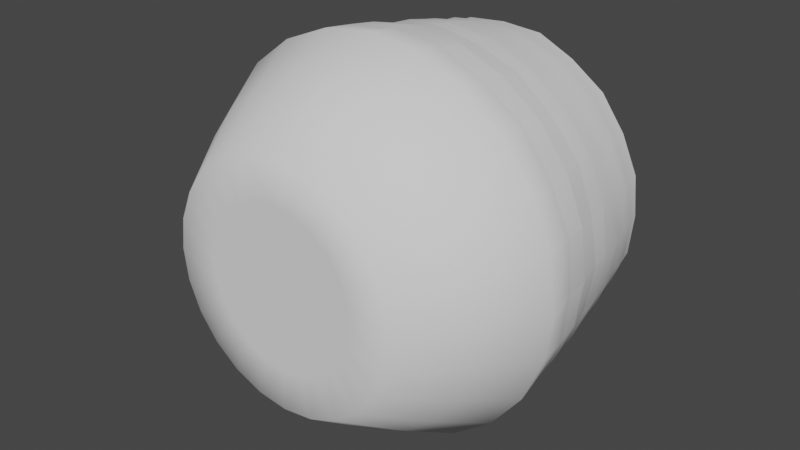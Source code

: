 # Source: bel_J_1.blend  (saved by Blender 3.6.13; exported with 4.5.12 LTS)
import bpy
from mathutils import Matrix  # noqa: F401  (used for matrix-valued properties, if any)

bpy.ops.wm.read_factory_settings(use_empty=True)
scene = bpy.context.scene
scene.name = 'Scene'

# ---- collections
col_collection = bpy.data.collections.new('Collection'); scene.collection.children.link(col_collection)

# ---- world
world_world = bpy.data.worlds.new('World'); scene.world = world_world
world_world.use_nodes = True; world_world.node_tree.nodes.clear()
_N = world_world.node_tree.nodes; _L = world_world.node_tree.links
n0 = _N.new('ShaderNodeOutputWorld'); n0.name = 'World Output'; n0.location = (300, 300)
n1 = _N.new('ShaderNodeBackground'); n1.name = 'Background'; n1.location = (10, 300)
n1.inputs[0].default_value = (0.05088, 0.05088, 0.05088, 1.0)
_L.new(n1.outputs[0], n0.inputs[0])
n0.is_active_output = True
world_world.color = (0.05088, 0.05088, 0.05088)
world_world.use_sun_shadow = False
world_world.sun_shadow_jitter_overblur = 0.0

# ---- meshes
me_bell_j_01 = bpy.data.meshes.new('bell_j_01')
me_bell_j_01.from_pydata([(0.0, 39.22, -2.961e-06), (-8.993, 39.23, 33.56), (5.662e-06, 39.23, 34.75), (-16.07, 39.23, 59.99), (-1.583e-06, 39.23, 62.11), (-24.37, 39.24, 90.95), (-1.815e-05, 39.24, 94.16), (-33.24, 90.16, 124.1), (-1.251e-05, 90.16, 128.4), (-1.649e-05, 132.8, 153.1), (-39.63, 132.8, 147.9), (-64.22, 90.16, 111.2), (-76.57, 132.8, 132.6), (-47.08, 39.24, 81.54), (-90.81, 90.16, 90.81), (-108.3, 132.8, 108.3), (-31.05, 39.23, 53.79), (-66.58, 39.24, 66.58), (-111.2, 90.16, 64.22), (-132.6, 132.8, 76.57), (-17.37, 39.23, 30.09), (0.0, 39.22, -2.961e-06), (-43.92, 39.23, 43.92), (-81.55, 39.24, 47.08), (-124.1, 90.16, 33.24), (-147.9, 132.8, 39.63), (-24.57, 39.23, 24.57), (0.0, 39.22, -2.961e-06), (-53.79, 39.23, 31.05), (-90.95, 39.24, 24.37), (-128.4, 90.16, -2.852e-05), (-153.1, 132.8, -2.406e-05), (-30.09, 39.23, 17.37), (0.0, 39.22, -2.961e-06), (-59.99, 39.23, 16.07), (-94.16, 39.24, -2.43e-05), (-124.1, 90.16, -33.24), (-147.9, 132.8, -39.63), (-33.56, 39.23, 8.993), (0.0, 39.22, -2.961e-06), (-62.11, 39.23, -2.044e-05), (-90.95, 39.24, -24.37), (-111.2, 90.16, -64.22), (-132.6, 132.8, -76.57), (-34.75, 39.23, -1.2e-05), (0.0, 39.22, -2.961e-06), (-59.99, 39.23, -16.07), (-81.55, 39.24, -47.08), (-90.81, 90.16, -90.81), (-108.3, 132.8, -108.3), (-33.56, 39.23, -8.993), (0.0, 39.22, -2.961e-06), (-53.79, 39.23, -31.05), (-66.58, 39.24, -66.58), (-64.22, 90.16, -111.2), (-76.57, 132.8, -132.6), (-30.09, 39.23, -17.37), (0.0, 39.22, -2.961e-06), (-43.92, 39.23, -43.92), (-47.08, 39.24, -81.55), (-33.24, 90.16, -124.1), (-39.63, 132.8, -147.9), (-24.57, 39.23, -24.57), (0.0, 39.22, -2.961e-06), (-31.05, 39.23, -53.79), (-24.37, 39.24, -90.95), (-6.661e-05, 90.16, -128.4), (-8.098e-05, 132.8, -153.1), (-17.37, 39.23, -30.09), (0.0, 39.22, -2.961e-06), (-16.07, 39.23, -59.99), (-5.781e-05, 39.24, -94.16), (33.24, 90.16, -124.1), (39.63, 132.8, -147.9), (-8.993, 39.23, -33.56), (0.0, 39.22, -2.961e-06), (-2.774e-05, 39.23, -62.11), (24.37, 39.24, -90.95), (64.22, 90.16, -111.2), (76.57, 132.8, -132.6), (-8.973e-06, 39.23, -34.75), (0.0, 39.22, -2.961e-06), (16.07, 39.23, -59.99), (47.08, 39.24, -81.55), (90.81, 90.16, -90.81), (108.3, 132.8, -108.3), (8.993, 39.23, -33.56), (0.0, 39.22, -2.961e-06), (31.05, 39.23, -53.79), (66.58, 39.24, -66.58), (111.2, 90.16, -64.22), (132.6, 132.8, -76.57), (17.37, 39.23, -30.09), (0.0, 39.22, -2.961e-06), (43.92, 39.23, -43.92), (81.54, 39.24, -47.08), (124.1, 90.16, -33.24), (147.9, 132.8, -39.63), (24.57, 39.23, -24.57), (0.0, 39.22, -2.961e-06), (53.79, 39.23, -31.05), (90.95, 39.24, -24.37), (128.4, 90.16, -0.0001479), (153.1, 132.8, -0.0001665), (30.09, 39.23, -17.37), (0.0, 39.22, -2.961e-06), (59.99, 39.23, -16.07), (94.16, 39.24, -0.0001118), (124.1, 90.16, 33.24), (147.9, 132.8, 39.63), (33.56, 39.23, -8.993), (0.0, 39.22, -2.961e-06), (62.11, 39.23, -7.819e-05), (90.95, 39.24, 24.37), (111.2, 90.16, 64.22), (132.6, 132.8, 76.57), (34.75, 39.23, -4.431e-05), (0.0, 39.22, -2.961e-06), (59.99, 39.23, 16.07), (81.55, 39.24, 47.08), (90.81, 90.16, 90.81), (108.3, 132.8, 108.3), (33.56, 39.23, 8.993), (0.0, 39.22, -2.961e-06), (53.79, 39.23, 31.05), (66.58, 39.24, 66.58), (64.22, 90.16, 111.2), (76.57, 132.8, 132.6), (30.09, 39.23, 17.37), (0.0, 39.22, -2.961e-06), (43.92, 39.23, 43.92), (47.08, 39.24, 81.54), (33.24, 90.16, 124.1), (39.63, 132.8, 147.9), (24.57, 39.23, 24.57), (0.0, 39.22, -2.961e-06), (31.05, 39.23, 53.79), (24.37, 39.24, 90.95), (-1.251e-05, 90.16, 128.4), (-1.649e-05, 132.8, 153.1), (-1.815e-05, 39.24, 94.16), (16.07, 39.23, 59.99), (-1.583e-06, 39.23, 62.11), (17.37, 39.23, 30.09), (0.0, 39.22, -2.961e-06), (8.993, 39.23, 33.56), (0.0, 39.22, -2.961e-06), (5.662e-06, 39.23, 34.75), (0.0, 39.22, -2.961e-06), (-32.74, 288.2, 121.0), (-0.3197, 286.3, 124.3), (1.658, 276.5, 126.2), (-32.16, 278.3, 121.6), (-63.58, 287.0, 107.6), (-34.41, 269.7, 124.8), (-0.7188, 268.2, 129.1), (-62.77, 279.4, 108.7), (-88.54, 286.5, 88.58), (-33.87, 259.8, 125.1), (0.2471, 258.8, 130.2), (-64.56, 269.9, 112.7), (-90.17, 278.4, 89.47), (-108.4, 285.9, 60.49), (-64.48, 259.9, 113.7), (-36.53, 248.4, 128.5), (0.538, 250.5, 132.9), (-0.2571, 233.9, 137.2), (-91.61, 268.2, 90.61), (-110.7, 278.4, 63.58), (-120.0, 286.6, 30.53), (-66.38, 249.3, 116.9), (-34.64, 234.7, 131.5), (-92.97, 259.7, 93.22), (-111.5, 269.0, 64.53), (-122.0, 279.8, 32.48), (-125.8, 285.7, -1.31), (-94.75, 249.5, 94.55), (-114.1, 260.0, 64.49), (-124.2, 269.5, 32.95), (-127.2, 278.0, -0.9703), (-120.6, 286.1, -34.19), (-68.91, 234.6, 117.7), (-115.1, 248.8, 67.76), (-125.7, 259.2, 32.91), (-128.7, 269.3, 1.953), (-123.1, 277.3, -33.09), (-108.9, 286.1, -64.54), (-97.31, 235.3, 97.93), (-128.8, 248.6, 33.71), (-131.5, 261.1, 0.1856), (-124.2, 269.8, -33.77), (-110.7, 278.0, -63.09), (-88.24, 286.9, -88.24), (-116.9, 233.7, 66.47), (-133.3, 248.4, -0.8664), (-127.6, 259.9, -34.82), (-110.5, 268.8, -64.37), (-89.69, 277.9, -89.69), (-64.54, 286.3, -108.9), (-132.0, 235.1, 35.33), (-128.6, 248.5, -35.18), (-113.0, 258.9, -66.35), (-91.68, 268.1, -91.68), (-63.1, 278.4, -110.7), (-34.19, 288.0, -120.6), (-134.5, 234.9, 0.19), (-113.6, 247.7, -65.32), (-91.81, 259.8, -91.81), (-64.37, 269.3, -110.5), (-33.09, 276.9, -123.1), (-1.31, 286.0, -125.8), (-130.9, 235.4, -34.97), (-93.65, 248.1, -93.65), (-66.35, 260.2, -113.0), (-33.77, 269.8, -124.2), (-0.9703, 279.1, -127.2), (30.53, 286.4, -120.0), (-117.6, 235.9, -69.36), (-65.32, 248.3, -113.6), (-34.82, 261.4, -127.6), (1.953, 270.3, -128.7), (32.48, 276.8, -122.0), (60.49, 287.4, -108.4), (-94.16, 235.2, -94.16), (-35.18, 248.8, -128.6), (0.1855, 259.2, -131.5), (32.95, 269.8, -124.2), (63.58, 278.8, -110.7), (88.58, 286.5, -88.54), (-69.36, 235.3, -117.6), (-0.8665, 248.1, -133.3), (32.91, 260.1, -125.7), (64.53, 268.8, -111.5), (89.47, 278.0, -90.17), (107.6, 286.4, -63.58), (-34.97, 234.3, -130.9), (33.71, 248.5, -128.8), (64.49, 259.1, -114.1), (90.61, 269.2, -91.61), (108.7, 277.4, -62.77), (121.0, 287.5, -32.74), (0.19, 234.3, -134.5), (67.76, 248.8, -115.1), (93.22, 259.8, -92.97), (112.7, 270.1, -64.56), (121.6, 279.1, -32.16), (124.3, 287.3, -0.3196), (35.33, 233.9, -132.0), (94.55, 248.7, -94.75), (113.7, 260.0, -64.48), (124.8, 269.9, -34.41), (126.2, 277.5, 1.658), (121.6, 286.5, 31.98), (66.47, 235.0, -116.9), (116.9, 249.2, -66.38), (125.1, 260.3, -33.87), (129.1, 268.5, -0.719), (122.8, 277.3, 33.42), (108.2, 286.7, 61.45), (97.93, 234.1, -97.31), (128.5, 248.5, -36.53), (130.2, 258.2, 0.2467), (124.9, 269.5, 32.32), (108.7, 277.3, 63.91), (88.27, 287.3, 88.27), (117.7, 234.9, -68.91), (132.9, 249.8, 0.5378), (127.1, 259.3, 33.85), (111.8, 268.9, 64.34), (88.98, 278.4, 88.98), (61.45, 286.2, 108.2), (131.5, 234.9, -34.64), (128.3, 248.5, 32.35), (112.6, 260.1, 66.36), (90.69, 270.1, 90.69), (63.9, 278.5, 108.7), (31.98, 287.2, 121.6), (137.2, 235.2, -0.2573), (115.4, 248.3, 66.7), (92.07, 259.7, 92.07), (64.34, 269.9, 111.8), (33.42, 278.5, 122.8), (-0.3197, 286.3, 124.3), (1.658, 276.5, 126.2), (-0.7188, 268.2, 129.1), (32.32, 268.9, 124.9), (0.2471, 258.8, 130.2), (33.85, 259.2, 127.1), (0.538, 250.5, 132.9), (66.36, 260.0, 112.6), (32.35, 248.9, 128.3), (66.7, 249.1, 115.4), (35.67, 235.4, 130.3), (-0.2571, 233.9, 137.2), (-9.582e-06, 218.1, 139.5), (66.92, 233.6, 118.4), (93.45, 250.5, 93.45), (36.11, 218.1, 134.8), (94.77, 235.8, 94.77), (118.4, 235.2, 66.92), (69.76, 218.1, 120.8), (36.54, 200.1, 136.4), (-1.187e-05, 200.1, 142.6), (-1.447e-05, 179.8, 146.5), (71.31, 200.1, 123.5), (98.65, 218.1, 98.65), (130.3, 233.9, 35.67), (37.92, 179.8, 141.5), (99.84, 200.1, 99.84), (120.8, 218.1, 69.75), (134.8, 218.1, 36.11), (123.5, 200.1, 71.31), (73.26, 179.8, 126.9), (38.75, 158.9, 144.6), (-1.545e-05, 158.9, 149.7), (-1.649e-05, 132.8, 153.1), (39.63, 132.8, 147.9), (74.11, 158.9, 128.4), (76.57, 132.8, 132.6), (105.9, 158.9, 105.9), (108.3, 132.8, 108.3), (103.6, 179.8, 103.6), (128.4, 158.9, 74.11), (132.6, 132.8, 76.57), (126.9, 179.8, 73.26), (144.6, 158.9, 38.75), (147.9, 132.8, 39.63), (136.4, 200.1, 36.54), (141.5, 179.8, 37.92), (148.2, 158.9, -0.0001678), (153.1, 132.8, -0.0001665), (142.6, 200.1, -0.0001695), (146.5, 179.8, -0.0001705), (144.6, 158.9, -38.75), (147.9, 132.8, -39.63), (139.5, 218.1, -0.0001688), (136.4, 200.1, -36.54), (134.8, 218.1, -36.11), (141.5, 179.8, -37.92), (128.4, 158.9, -74.11), (132.6, 132.8, -76.57), (123.5, 200.1, -71.31), (120.8, 218.1, -69.76), (126.9, 179.8, -73.26), (105.9, 158.9, -105.9), (108.3, 132.8, -108.3), (99.84, 200.1, -99.84), (98.65, 218.1, -98.65), (103.6, 179.8, -103.6), (74.11, 158.9, -128.4), (76.57, 132.8, -132.6), (71.31, 200.1, -123.5), (69.75, 218.1, -120.8), (73.26, 179.8, -126.9), (38.75, 158.9, -144.6), (39.63, 132.8, -147.9), (36.54, 200.1, -136.4), (36.11, 218.1, -134.8), (37.92, 179.8, -141.5), (-7.796e-05, 158.9, -148.2), (-8.098e-05, 132.8, -153.1), (-7.194e-05, 200.1, -142.6), (-6.834e-05, 218.1, -139.5), (-7.619e-05, 179.8, -146.5), (-38.75, 158.9, -144.6), (-39.63, 132.8, -147.9), (-36.54, 200.1, -136.4), (-36.11, 218.1, -134.8), (-37.92, 179.8, -141.5), (-74.11, 158.9, -128.4), (-76.57, 132.8, -132.6), (-71.31, 200.1, -123.5), (-69.76, 218.1, -120.8), (-73.26, 179.8, -126.9), (-105.9, 158.9, -105.9), (-108.3, 132.8, -108.3), (-99.84, 200.1, -99.84), (-98.65, 218.1, -98.65), (-103.6, 179.8, -103.6), (-128.4, 158.9, -74.11), (-132.6, 132.8, -76.57), (-123.5, 200.1, -71.31), (-120.8, 218.1, -69.76), (-126.9, 179.8, -73.26), (-144.6, 158.9, -38.75), (-147.9, 132.8, -39.63), (-136.4, 200.1, -36.54), (-134.8, 218.1, -36.11), (-141.5, 179.8, -37.92), (-148.2, 158.9, -3.001e-05), (-153.1, 132.8, -2.406e-05), (-142.6, 200.1, -3.693e-05), (-139.5, 218.1, -3.911e-05), (-146.5, 179.8, -3.425e-05), (-144.6, 158.9, 38.75), (-147.9, 132.8, 39.63), (-136.4, 200.1, 36.54), (-134.8, 218.1, 36.11), (-141.5, 179.8, 37.92), (-128.4, 158.9, 74.11), (-132.6, 132.8, 76.57), (-123.5, 200.1, 71.31), (-120.8, 218.1, 69.75), (-126.9, 179.8, 73.26), (-105.9, 158.9, 105.9), (-108.3, 132.8, 108.3), (-99.84, 200.1, 99.84), (-98.65, 218.1, 98.65), (-103.6, 179.8, 103.6), (-74.11, 158.9, 128.4), (-76.57, 132.8, 132.6), (-71.31, 200.1, 123.5), (-69.75, 218.1, 120.8), (-73.26, 179.8, 126.9), (-38.75, 158.9, 144.6), (-39.63, 132.8, 147.9), (-36.54, 200.1, 136.4), (-36.11, 218.1, 134.8), (-9.582e-06, 218.1, 139.5), (-1.187e-05, 200.1, 142.6), (-37.92, 179.8, 141.5), (-1.447e-05, 179.8, 146.5), (-1.552e-05, 158.9, 148.2), (-1.649e-05, 132.8, 153.1)], [], [(2, 1, 0), (16, 3, 5, 13), (62, 56, 52, 58), (59, 53, 48, 54), (139, 138, 132, 133), (67, 66, 60, 61), (17, 13, 11, 14), (50, 44, 40, 46), (115, 114, 108, 109), (77, 71, 66, 72), (82, 76, 71, 77), (32, 26, 22, 28), (10, 7, 8, 9), (113, 107, 102, 108), (1, 20, 21), (52, 46, 41, 47), (4, 6, 5, 3), (49, 48, 42, 43), (140, 137, 132, 138), (20, 26, 27), (64, 58, 53, 59), (76, 70, 65, 71), (73, 72, 66, 67), (89, 83, 78, 84), (26, 32, 33), (118, 112, 107, 113), (58, 52, 47, 53), (25, 24, 18, 19), (6, 8, 7, 5), (32, 38, 39), (86, 80, 76, 82), (38, 32, 28, 34), (97, 96, 90, 91), (65, 59, 54, 60), (38, 44, 45), (46, 40, 35, 41), (28, 22, 17, 23), (133, 132, 126, 127), (71, 65, 60, 66), (44, 50, 51), (98, 92, 88, 94), (44, 38, 34, 40), (91, 90, 84, 85), (107, 101, 96, 102), (50, 56, 57), (92, 86, 82, 88), (122, 116, 112, 118), (85, 84, 78, 79), (101, 95, 90, 96), (56, 62, 63), (141, 136, 131, 137), (80, 74, 70, 76), (121, 120, 114, 115), (83, 77, 72, 78), (62, 68, 69), (20, 1, 3, 16), (136, 130, 125, 131), (79, 78, 72, 73), (35, 29, 24, 30), (68, 74, 75), (106, 100, 95, 101), (88, 82, 77, 83), (109, 108, 102, 103), (47, 41, 36, 42), (74, 80, 81), (110, 104, 100, 106), (40, 34, 29, 35), (19, 18, 14, 15), (53, 47, 42, 48), (80, 86, 87), (116, 110, 106, 112), (128, 122, 118, 124), (43, 42, 36, 37), (125, 119, 114, 120), (86, 92, 93), (145, 143, 136, 141), (134, 128, 124, 130), (392, 205, 211, 387), (29, 23, 18, 24), (92, 98, 99), (2, 4, 3, 1), (26, 20, 16, 22), (12, 11, 7, 10), (137, 131, 126, 132), (98, 104, 105), (112, 106, 101, 107), (70, 64, 59, 65), (127, 126, 120, 121), (131, 125, 120, 126), (104, 110, 111), (104, 98, 94, 100), (143, 134, 130, 136), (31, 30, 24, 25), (249, 255, 260, 254), (110, 116, 117), (74, 68, 64, 70), (56, 50, 46, 52), (37, 36, 30, 31), (41, 35, 30, 36), (116, 122, 123), (68, 62, 58, 64), (142, 141, 137, 140), (103, 102, 96, 97), (95, 89, 84, 90), (122, 128, 129), (22, 16, 13, 17), (100, 94, 89, 95), (61, 60, 54, 55), (13, 5, 7, 11), (128, 134, 135), (94, 88, 83, 89), (147, 145, 141, 142), (55, 54, 48, 49), (119, 113, 108, 114), (165, 159, 158, 164), (34, 28, 23, 29), (134, 143, 144), (130, 124, 119, 125), (143, 145, 146), (145, 147, 148), (251, 257, 262, 256), (402, 193, 199, 397), (199, 193, 182, 188), (197, 203, 208, 202), (160, 167, 172, 163), (367, 235, 241, 362), (178, 184, 189, 183), (296, 279, 289, 291), (289, 280, 285, 287), (298, 299, 278, 296), (168, 161, 157, 162), (233, 239, 244, 238), (23, 17, 14, 18), (239, 233, 228, 234), (155, 151, 152, 154), (152, 156, 160, 154), (253, 247, 236, 242), (211, 205, 194, 200), (306, 277, 266, 272), (300, 295, 292, 297), (262, 268, 273, 267), (124, 118, 113, 119), (208, 214, 219, 213), (283, 281, 276, 282), (265, 259, 248, 254), (285, 281, 283, 284), (203, 197, 192, 198), (202, 208, 213, 207), (191, 197, 202, 196), (229, 223, 212, 218), (215, 221, 226, 220), (275, 269, 264, 270), (263, 257, 252, 258), (269, 263, 258, 264), (247, 241, 230, 236), (197, 191, 186, 192), (238, 244, 249, 243), (195, 201, 206, 200), (335, 277, 306, 310), (257, 251, 246, 252), (257, 263, 268, 262), (263, 269, 274, 268), (154, 160, 163, 158), (382, 217, 223, 377), (179, 185, 190, 184), (347, 259, 265, 342), (191, 185, 180, 186), (177, 183, 188, 182), (290, 287, 286, 288), (173, 178, 183, 177), (256, 262, 267, 261), (291, 289, 287, 290), (281, 275, 270, 276), (241, 235, 224, 230), (209, 203, 198, 204), (179, 174, 169, 175), (251, 245, 240, 246), (190, 196, 201, 195), (407, 187, 193, 402), (223, 217, 206, 212), (227, 221, 216, 222), (152, 151, 150, 149), (309, 299, 298, 305), (239, 245, 250, 244), (183, 189, 194, 188), (271, 265, 254, 260), (306, 272, 278, 299), (174, 179, 184, 178), (168, 174, 178, 173), (279, 274, 280, 289), (213, 219, 224, 218), (185, 179, 175, 180), (232, 238, 243, 237), (207, 213, 218, 212), (217, 211, 200, 206), (267, 273, 278, 272), (293, 292, 290, 288), (310, 306, 299, 309), (245, 251, 256, 250), (287, 285, 284, 286), (161, 156, 153, 157), (193, 187, 176, 182), (184, 190, 195, 189), (189, 195, 200, 194), (159, 155, 154, 158), (205, 199, 188, 194), (214, 220, 225, 219), (219, 225, 230, 224), (233, 227, 222, 228), (174, 168, 162, 169), (255, 261, 266, 260), (167, 173, 177, 172), (237, 243, 248, 242), (187, 181, 170, 176), (259, 253, 242, 248), (250, 256, 261, 255), (352, 253, 259, 347), (156, 161, 167, 160), (221, 227, 232, 226), (243, 249, 254, 248), (201, 207, 212, 206), (261, 267, 272, 266), (209, 215, 220, 214), (337, 271, 277, 335), (357, 247, 253, 352), (220, 226, 231, 225), (235, 229, 218, 224), (185, 191, 196, 190), (277, 271, 260, 266), (181, 171, 164, 170), (387, 211, 217, 382), (280, 275, 281, 285), (278, 273, 279, 296), (377, 223, 229, 372), (244, 250, 255, 249), (156, 152, 149, 153), (226, 232, 237, 231), (362, 241, 247, 357), (163, 172, 176, 170), (221, 215, 210, 216), (158, 163, 170, 164), (401, 402, 397, 396), (338, 336, 331, 332), (327, 310, 309, 311), (418, 166, 171, 417), (412, 181, 187, 407), (368, 366, 361, 363), (304, 300, 297, 301), (171, 166, 165, 164), (297, 292, 293, 294), (416, 417, 412, 411), (363, 361, 356, 358), (371, 372, 367, 366), (395, 394, 389, 390), (354, 358, 353, 349), (345, 344, 339, 340), (410, 409, 404, 405), (329, 332, 328, 325), (358, 356, 351, 353), (318, 317, 313, 316), (339, 343, 338, 333), (316, 313, 314, 315), (322, 324, 321, 319), (373, 371, 366, 368), (361, 362, 357, 356), (385, 384, 379, 380), (394, 398, 393, 389), (346, 347, 342, 341), (420, 416, 411, 413), (375, 374, 369, 370), (389, 393, 388, 384), (372, 229, 235, 367), (421, 419, 416, 420), (356, 357, 352, 351), (161, 168, 173, 167), (350, 349, 344, 345), (314, 313, 307, 303), (331, 335, 310, 327), (398, 396, 391, 393), (172, 177, 182, 176), (405, 404, 399, 400), (333, 338, 332, 329), (308, 305, 300, 304), (403, 401, 396, 398), (295, 291, 290, 292), (409, 413, 408, 404), (374, 378, 373, 369), (416, 419, 418, 417), (383, 381, 376, 378), (295, 298, 296, 291), (400, 399, 394, 395), (319, 321, 312, 317), (391, 392, 387, 386), (321, 308, 304, 312), (397, 199, 205, 392), (423, 422, 414, 415), (369, 373, 368, 364), (411, 412, 407, 406), (332, 331, 327, 328), (15, 14, 11, 12), (326, 325, 322, 323), (399, 403, 398, 394), (351, 352, 347, 346), (378, 376, 371, 373), (245, 239, 234, 240), (340, 339, 333, 334), (325, 328, 324, 322), (381, 382, 377, 376), (353, 351, 346, 348), (196, 202, 207, 201), (320, 319, 317, 318), (384, 388, 383, 379), (336, 337, 335, 331), (417, 171, 181, 412), (231, 237, 242, 236), (334, 333, 329, 330), (364, 368, 363, 359), (386, 387, 382, 381), (348, 346, 341, 343), (305, 298, 295, 300), (370, 369, 364, 365), (344, 348, 343, 339), (302, 301, 297, 294), (324, 311, 308, 321), (227, 233, 238, 232), (360, 359, 354, 355), (414, 420, 413, 409), (396, 397, 392, 391), (388, 386, 381, 383), (215, 209, 204, 210), (330, 329, 325, 326), (404, 408, 403, 399), (366, 367, 362, 361), (393, 391, 386, 388), (225, 231, 236, 230), (380, 379, 374, 375), (414, 422, 421, 420), (341, 342, 337, 336), (343, 341, 336, 338), (203, 209, 214, 208), (415, 414, 409, 410), (349, 353, 348, 344), (308, 311, 309, 305), (307, 301, 302, 303), (269, 275, 280, 274), (323, 322, 319, 320), (379, 383, 378, 374), (376, 377, 372, 371), (312, 304, 301, 307), (342, 265, 271, 337), (390, 389, 384, 385), (359, 363, 358, 354), (328, 327, 311, 324), (408, 406, 401, 403), (268, 274, 279, 273), (406, 407, 402, 401), (413, 411, 406, 408), (317, 312, 307, 313), (365, 364, 359, 360), (355, 354, 349, 350)])
_uv = me_bell_j_01.uv_layers.new(name='UVMap')
_uv.uv.foreach_set('vector', [0.0004555, 0.922, 0.04211, 0.922, 0.0004555, 1.0, 0.08376, 0.8485, 0.04211, 0.8485, 0.04211, 0.7663, 0.08376, 0.7663, 0.3753, 0.922, 0.3337, 0.922, 0.3337, 0.8485, 0.3753, 0.8485, 0.417, 0.7663, 0.3753, 0.7663, 0.3753, 0.6645, 0.417, 0.6645, 1.0, 0.5552, 1.0, 0.6645, 0.9585, 0.6645, 0.9585, 0.5552, 0.5003, 0.5552, 0.5003, 0.6645, 0.4586, 0.6645, 0.4586, 0.5552, 0.1254, 0.7663, 0.08376, 0.7663, 0.08376, 0.6645, 0.1254, 0.6645, 0.292, 0.922, 0.2504, 0.922, 0.2504, 0.8485, 0.292, 0.8485, 0.8335, 0.5552, 0.8335, 0.6645, 0.7918, 0.6645, 0.7918, 0.5552, 0.5419, 0.7663, 0.5003, 0.7663, 0.5003, 0.6645, 0.5419, 0.6645, 0.5419, 0.8485, 0.5003, 0.8485, 0.5003, 0.7663, 0.5419, 0.7663, 0.1671, 0.922, 0.1254, 0.922, 0.1254, 0.8485, 0.1671, 0.8485, 0.04211, 0.5552, 0.04211, 0.6645, 0.0004555, 0.6645, 0.0004555, 0.5552, 0.7918, 0.7663, 0.7502, 0.7663, 0.7502, 0.6645, 0.7918, 0.6645, 0.04211, 0.922, 0.08376, 0.922, 0.04211, 1.0, 0.3337, 0.8485, 0.292, 0.8485, 0.292, 0.7663, 0.3337, 0.7663, 0.0004555, 0.8485, 0.0004555, 0.7663, 0.04211, 0.7663, 0.04211, 0.8485, 0.3753, 0.5552, 0.3753, 0.6645, 0.3337, 0.6645, 0.3337, 0.5552, 1.0, 0.7663, 0.9585, 0.7663, 0.9585, 0.6645, 1.0, 0.6645, 0.08376, 0.922, 0.1254, 0.922, 0.08376, 1.0, 0.417, 0.8485, 0.3753, 0.8485, 0.3753, 0.7663, 0.417, 0.7663, 0.5003, 0.8485, 0.4586, 0.8485, 0.4586, 0.7663, 0.5003, 0.7663, 0.5419, 0.5552, 0.5419, 0.6645, 0.5003, 0.6645, 0.5003, 0.5552, 0.6252, 0.7663, 0.5836, 0.7663, 0.5836, 0.6645, 0.6252, 0.6645, 0.1254, 0.922, 0.1671, 0.922, 0.1254, 1.0, 0.7918, 0.8485, 0.7502, 0.8485, 0.7502, 0.7663, 0.7918, 0.7663, 0.3753, 0.8485, 0.3337, 0.8485, 0.3337, 0.7663, 0.3753, 0.7663, 0.2087, 0.5552, 0.2087, 0.6645, 0.1671, 0.6645, 0.1671, 0.5552, 0.0004555, 0.7663, 0.0004555, 0.6645, 0.04211, 0.6645, 0.04211, 0.7663, 0.1671, 0.922, 0.2087, 0.922, 0.1671, 1.0, 0.5419, 0.922, 0.5003, 0.922, 0.5003, 0.8485, 0.5419, 0.8485, 0.2087, 0.922, 0.1671, 0.922, 0.1671, 0.8485, 0.2087, 0.8485, 0.7085, 0.5552, 0.7085, 0.6645, 0.6669, 0.6645, 0.6669, 0.5552, 0.4586, 0.7663, 0.417, 0.7663, 0.417, 0.6645, 0.4586, 0.6645, 0.2087, 0.922, 0.2504, 0.922, 0.2087, 1.0, 0.292, 0.8485, 0.2504, 0.8485, 0.2504, 0.7663, 0.292, 0.7663, 0.1671, 0.8485, 0.1254, 0.8485, 0.1254, 0.7663, 0.1671, 0.7663, 0.9585, 0.5552, 0.9585, 0.6645, 0.9168, 0.6645, 0.9168, 0.5552, 0.5003, 0.7663, 0.4586, 0.7663, 0.4586, 0.6645, 0.5003, 0.6645, 0.2504, 0.922, 0.292, 0.922, 0.2504, 1.0, 0.6252, 0.922, 0.5836, 0.922, 0.5836, 0.8485, 0.6252, 0.8485, 0.2504, 0.922, 0.2087, 0.922, 0.2087, 0.8485, 0.2504, 0.8485, 0.6669, 0.5552, 0.6669, 0.6645, 0.6252, 0.6645, 0.6252, 0.5552, 0.7502, 0.7663, 0.7085, 0.7663, 0.7085, 0.6645, 0.7502, 0.6645, 0.292, 0.922, 0.3337, 0.922, 0.292, 1.0, 0.5836, 0.922, 0.5419, 0.922, 0.5419, 0.8485, 0.5836, 0.8485, 0.7918, 0.922, 0.7502, 0.922, 0.7502, 0.8485, 0.7918, 0.8485, 0.6252, 0.5552, 0.6252, 0.6645, 0.5836, 0.6645, 0.5836, 0.5552, 0.7085, 0.7663, 0.6669, 0.7663, 0.6669, 0.6645, 0.7085, 0.6645, 0.3337, 0.922, 0.3753, 0.922, 0.3337, 1.0, 0.9585, 0.8485, 0.9168, 0.8485, 0.9168, 0.7663, 0.9585, 0.7663, 0.5003, 0.922, 0.4586, 0.922, 0.4586, 0.8485, 0.5003, 0.8485, 0.8752, 0.5552, 0.8752, 0.6645, 0.8335, 0.6645, 0.8335, 0.5552, 0.5836, 0.7663, 0.5419, 0.7663, 0.5419, 0.6645, 0.5836, 0.6645, 0.3753, 0.922, 0.417, 0.922, 0.3753, 1.0, 0.08376, 0.922, 0.04211, 0.922, 0.04211, 0.8485, 0.08376, 0.8485, 0.9168, 0.8485, 0.8752, 0.8485, 0.8752, 0.7663, 0.9168, 0.7663, 0.5836, 0.5552, 0.5836, 0.6645, 0.5419, 0.6645, 0.5419, 0.5552, 0.2504, 0.7663, 0.2087, 0.7663, 0.2087, 0.6645, 0.2504, 0.6645, 0.417, 0.922, 0.4586, 0.922, 0.417, 1.0, 0.7085, 0.8485, 0.6669, 0.8485, 0.6669, 0.7663, 0.7085, 0.7663, 0.5836, 0.8485, 0.5419, 0.8485, 0.5419, 0.7663, 0.5836, 0.7663, 0.7918, 0.5552, 0.7918, 0.6645, 0.7502, 0.6645, 0.7502, 0.5552, 0.3337, 0.7663, 0.292, 0.7663, 0.292, 0.6645, 0.3337, 0.6645, 0.4586, 0.922, 0.5003, 0.922, 0.4586, 1.0, 0.7085, 0.922, 0.6669, 0.922, 0.6669, 0.8485, 0.7085, 0.8485, 0.2504, 0.8485, 0.2087, 0.8485, 0.2087, 0.7663, 0.2504, 0.7663, 0.1671, 0.5552, 0.1671, 0.6645, 0.1254, 0.6645, 0.1254, 0.5552, 0.3753, 0.7663, 0.3337, 0.7663, 0.3337, 0.6645, 0.3753, 0.6645, 0.5003, 0.922, 0.5419, 0.922, 0.5003, 1.0, 0.7502, 0.922, 0.7085, 0.922, 0.7085, 0.8485, 0.7502, 0.8485, 0.8335, 0.922, 0.7918, 0.922, 0.7918, 0.8485, 0.8335, 0.8485, 0.3337, 0.5552, 0.3337, 0.6645, 0.292, 0.6645, 0.292, 0.5552, 0.8752, 0.7663, 0.8335, 0.7663, 0.8335, 0.6645, 0.8752, 0.6645, 0.5419, 0.922, 0.5836, 0.922, 0.5419, 1.0, 0.9585, 0.922, 0.9168, 0.922, 0.9168, 0.8485, 0.9585, 0.8485, 0.8752, 0.922, 0.8335, 0.922, 0.8335, 0.8485, 0.8752, 0.8485, 0.2504, 0.3232, 0.2504, 0.2343, 0.292, 0.2343, 0.292, 0.3232, 0.2087, 0.7663, 0.1671, 0.7663, 0.1671, 0.6645, 0.2087, 0.6645, 0.5836, 0.922, 0.6252, 0.922, 0.5836, 1.0, 0.0004555, 0.922, 0.0004555, 0.8485, 0.04211, 0.8485, 0.04211, 0.922, 0.1254, 0.922, 0.08376, 0.922, 0.08376, 0.8485, 0.1254, 0.8485, 0.08376, 0.5552, 0.08376, 0.6645, 0.04211, 0.6645, 0.04211, 0.5552, 0.9585, 0.7663, 0.9168, 0.7663, 0.9168, 0.6645, 0.9585, 0.6645, 0.6252, 0.922, 0.6669, 0.922, 0.6252, 1.0, 0.7502, 0.8485, 0.7085, 0.8485, 0.7085, 0.7663, 0.7502, 0.7663, 0.4586, 0.8485, 0.417, 0.8485, 0.417, 0.7663, 0.4586, 0.7663, 0.9168, 0.5552, 0.9168, 0.6645, 0.8752, 0.6645, 0.8752, 0.5552, 0.9168, 0.7663, 0.8752, 0.7663, 0.8752, 0.6645, 0.9168, 0.6645, 0.6669, 0.922, 0.7085, 0.922, 0.6669, 1.0, 0.6669, 0.922, 0.6252, 0.922, 0.6252, 0.8485, 0.6669, 0.8485, 0.9168, 0.922, 0.8752, 0.922, 0.8752, 0.8485, 0.9168, 0.8485, 0.2504, 0.5552, 0.2504, 0.6645, 0.2087, 0.6645, 0.2087, 0.5552, 0.6669, 0.1229, 0.7085, 0.1229, 0.7085, 0.168, 0.6669, 0.168, 0.7085, 0.922, 0.7502, 0.922, 0.7085, 1.0, 0.4586, 0.922, 0.417, 0.922, 0.417, 0.8485, 0.4586, 0.8485, 0.3337, 0.922, 0.292, 0.922, 0.292, 0.8485, 0.3337, 0.8485, 0.292, 0.5552, 0.292, 0.6645, 0.2504, 0.6645, 0.2504, 0.5552, 0.292, 0.7663, 0.2504, 0.7663, 0.2504, 0.6645, 0.292, 0.6645, 0.7502, 0.922, 0.7918, 0.922, 0.7502, 1.0, 0.417, 0.922, 0.3753, 0.922, 0.3753, 0.8485, 0.417, 0.8485, 1.0, 0.8485, 0.9585, 0.8485, 0.9585, 0.7663, 1.0, 0.7663, 0.7502, 0.5552, 0.7502, 0.6645, 0.7085, 0.6645, 0.7085, 0.5552, 0.6669, 0.7663, 0.6252, 0.7663, 0.6252, 0.6645, 0.6669, 0.6645, 0.7918, 0.922, 0.8335, 0.922, 0.7918, 1.0, 0.1254, 0.8485, 0.08376, 0.8485, 0.08376, 0.7663, 0.1254, 0.7663, 0.6669, 0.8485, 0.6252, 0.8485, 0.6252, 0.7663, 0.6669, 0.7663, 0.4586, 0.5552, 0.4586, 0.6645, 0.417, 0.6645, 0.417, 0.5552, 0.08376, 0.7663, 0.04211, 0.7663, 0.04211, 0.6645, 0.08376, 0.6645, 0.8335, 0.922, 0.8752, 0.922, 0.8335, 1.0, 0.6252, 0.8485, 0.5836, 0.8485, 0.5836, 0.7663, 0.6252, 0.7663, 1.0, 0.922, 0.9585, 0.922, 0.9585, 0.8485, 1.0, 0.8485, 0.417, 0.5552, 0.417, 0.6645, 0.3753, 0.6645, 0.3753, 0.5552, 0.8335, 0.7663, 0.7918, 0.7663, 0.7918, 0.6645, 0.8335, 0.6645, 0.0004555, 0.168, 0.0004555, 0.1229, 0.04211, 0.1229, 0.04211, 0.168, 0.2087, 0.8485, 0.1671, 0.8485, 0.1671, 0.7663, 0.2087, 0.7663, 0.8752, 0.922, 0.9168, 0.922, 0.8752, 1.0, 0.8752, 0.8485, 0.8335, 0.8485, 0.8335, 0.7663, 0.8752, 0.7663, 0.9168, 0.922, 0.9585, 0.922, 0.9168, 1.0, 0.9585, 0.922, 1.0, 0.922, 0.9585, 1.0, 0.7502, 0.03908, 0.7918, 0.03908, 0.7918, 0.08385, 0.7502, 0.08385, 0.1671, 0.3232, 0.1671, 0.2343, 0.2087, 0.2343, 0.2087, 0.3232, 0.2087, 0.2343, 0.1671, 0.2343, 0.1671, 0.168, 0.2087, 0.168, 0.3753, 0.03908, 0.417, 0.03908, 0.417, 0.08385, 0.3753, 0.08385, 0.08376, 0.08385, 0.1254, 0.08385, 0.1254, 0.1229, 0.08376, 0.1229, 0.4586, 0.3232, 0.4586, 0.2343, 0.5003, 0.2343, 0.5003, 0.3232, 0.2087, 0.08385, 0.2504, 0.08385, 0.2504, 0.1229, 0.2087, 0.1229, 0.8752, 0.168, 0.8752, 0.1229, 0.9168, 0.1229, 0.9168, 0.168, 0.9168, 0.1229, 0.9168, 0.08385, 0.9585, 0.08385, 0.9585, 0.1229, 0.8752, 0.2343, 0.8335, 0.2343, 0.8335, 0.168, 0.8752, 0.168, 0.1671, 0.03908, 0.1254, 0.03908, 0.1254, 0.005727, 0.1671, 0.005727, 0.6252, 0.03908, 0.6669, 0.03908, 0.6669, 0.08385, 0.6252, 0.08385, 0.1671, 0.7663, 0.1254, 0.7663, 0.1254, 0.6645, 0.1671, 0.6645, 0.6669, 0.03908, 0.6252, 0.03908, 0.6252, 0.005727, 0.6669, 0.005727, 0.0004555, 0.08385, 0.0004555, 0.03908, 0.04211, 0.03908, 0.04211, 0.08385, 0.04211, 0.03908, 0.08376, 0.03908, 0.08376, 0.08385, 0.04211, 0.08385, 0.5836, 0.2343, 0.5419, 0.2343, 0.5419, 0.168, 0.5836, 0.168, 0.292, 0.2343, 0.2504, 0.2343, 0.2504, 0.168, 0.292, 0.168, 0.7918, 0.2343, 0.7502, 0.2343, 0.7502, 0.168, 0.7918, 0.168, 0.9168, 0.3232, 0.9168, 0.2343, 0.9585, 0.2343, 0.9585, 0.3232, 0.7918, 0.08385, 0.8335, 0.08385, 0.8335, 0.1229, 0.7918, 0.1229, 0.8335, 0.8485, 0.7918, 0.8485, 0.7918, 0.7663, 0.8335, 0.7663, 0.417, 0.08385, 0.4586, 0.08385, 0.4586, 0.1229, 0.417, 0.1229, 1.0, 0.03908, 0.9585, 0.03908, 0.9585, 0.005727, 1.0, 0.005727, 0.6669, 0.2343, 0.6252, 0.2343, 0.6252, 0.168, 0.6669, 0.168, 0.9585, 0.08385, 0.9585, 0.03908, 1.0, 0.03908, 1.0, 0.08385, 0.417, 0.03908, 0.3753, 0.03908, 0.3753, 0.005727, 0.417, 0.005727, 0.3753, 0.08385, 0.417, 0.08385, 0.417, 0.1229, 0.3753, 0.1229, 0.3337, 0.03908, 0.3753, 0.03908, 0.3753, 0.08385, 0.3337, 0.08385, 0.417, 0.2343, 0.3753, 0.2343, 0.3753, 0.168, 0.417, 0.168, 0.5003, 0.03908, 0.5419, 0.03908, 0.5419, 0.08385, 0.5003, 0.08385, 0.9168, 0.03908, 0.8752, 0.03908, 0.8752, 0.005727, 0.9168, 0.005727, 0.8335, 0.03908, 0.7918, 0.03908, 0.7918, 0.005727, 0.8335, 0.005727, 0.8752, 0.03908, 0.8335, 0.03908, 0.8335, 0.005727, 0.8752, 0.005727, 0.5419, 0.2343, 0.5003, 0.2343, 0.5003, 0.168, 0.5419, 0.168, 0.3753, 0.03908, 0.3337, 0.03908, 0.3337, 0.005727, 0.3753, 0.005727, 0.6252, 0.08385, 0.6669, 0.08385, 0.6669, 0.1229, 0.6252, 0.1229, 0.292, 0.1229, 0.3337, 0.1229, 0.3337, 0.168, 0.292, 0.168, 0.7502, 0.3232, 0.7502, 0.2343, 0.7918, 0.2343, 0.7918, 0.3232, 0.7918, 0.03908, 0.7502, 0.03908, 0.7502, 0.005727, 0.7918, 0.005727, 0.7918, 0.03908, 0.8335, 0.03908, 0.8335, 0.08385, 0.7918, 0.08385, 0.8335, 0.03908, 0.8752, 0.03908, 0.8752, 0.08385, 0.8335, 0.08385, 0.04211, 0.08385, 0.08376, 0.08385, 0.08376, 0.1229, 0.04211, 0.1229, 0.3337, 0.3232, 0.3337, 0.2343, 0.3753, 0.2343, 0.3753, 0.3232, 0.2504, 0.03908, 0.292, 0.03908, 0.292, 0.08385, 0.2504, 0.08385, 0.6252, 0.3232, 0.6252, 0.2343, 0.6669, 0.2343, 0.6669, 0.3232, 0.3337, 0.03908, 0.292, 0.03908, 0.292, 0.005727, 0.3337, 0.005727, 0.1671, 0.1229, 0.2087, 0.1229, 0.2087, 0.168, 0.1671, 0.168, 0.9585, 0.168, 0.9585, 0.1229, 1.0, 0.1229, 1.0, 0.168, 0.1671, 0.08385, 0.2087, 0.08385, 0.2087, 0.1229, 0.1671, 0.1229, 0.7502, 0.08385, 0.7918, 0.08385, 0.7918, 0.1229, 0.7502, 0.1229, 0.9168, 0.168, 0.9168, 0.1229, 0.9585, 0.1229, 0.9585, 0.168, 0.9585, 0.03908, 0.9168, 0.03908, 0.9168, 0.005727, 0.9585, 0.005727, 0.5003, 0.2343, 0.4586, 0.2343, 0.4586, 0.168, 0.5003, 0.168, 0.4586, 0.03908, 0.417, 0.03908, 0.417, 0.005727, 0.4586, 0.005727, 0.2504, 0.03908, 0.2087, 0.03908, 0.2087, 0.005727, 0.2504, 0.005727, 0.7502, 0.03908, 0.7085, 0.03908, 0.7085, 0.005727, 0.7502, 0.005727, 0.292, 0.08385, 0.3337, 0.08385, 0.3337, 0.1229, 0.292, 0.1229, 0.1254, 0.3232, 0.1254, 0.2343, 0.1671, 0.2343, 0.1671, 0.3232, 0.3753, 0.2343, 0.3337, 0.2343, 0.3337, 0.168, 0.3753, 0.168, 0.5836, 0.03908, 0.5419, 0.03908, 0.5419, 0.005727, 0.5836, 0.005727, 0.04211, 0.03908, 0.0004555, 0.03908, 0.0004555, 0.005727, 0.04211, 0.005727, 0.8335, 0.3232, 0.8335, 0.2343, 0.8752, 0.2343, 0.8752, 0.3232, 0.6669, 0.03908, 0.7085, 0.03908, 0.7085, 0.08385, 0.6669, 0.08385, 0.2087, 0.1229, 0.2504, 0.1229, 0.2504, 0.168, 0.2087, 0.168, 0.7085, 0.2343, 0.6669, 0.2343, 0.6669, 0.168, 0.7085, 0.168, 0.7918, 0.2343, 0.7918, 0.168, 0.8335, 0.168, 0.8335, 0.2343, 0.2087, 0.03908, 0.2504, 0.03908, 0.2504, 0.08385, 0.2087, 0.08385, 0.1671, 0.03908, 0.2087, 0.03908, 0.2087, 0.08385, 0.1671, 0.08385, 0.8752, 0.1229, 0.8752, 0.08385, 0.9168, 0.08385, 0.9168, 0.1229, 0.417, 0.1229, 0.4586, 0.1229, 0.4586, 0.168, 0.417, 0.168, 0.292, 0.03908, 0.2504, 0.03908, 0.2504, 0.005727, 0.292, 0.005727, 0.5836, 0.08385, 0.6252, 0.08385, 0.6252, 0.1229, 0.5836, 0.1229, 0.3753, 0.1229, 0.417, 0.1229, 0.417, 0.168, 0.3753, 0.168, 0.3337, 0.2343, 0.292, 0.2343, 0.292, 0.168, 0.3337, 0.168, 0.7918, 0.1229, 0.8335, 0.1229, 0.8335, 0.168, 0.7918, 0.168, 1.0, 0.2343, 0.9585, 0.2343, 0.9585, 0.168, 1.0, 0.168, 0.7918, 0.3232, 0.7918, 0.2343, 0.8335, 0.2343, 0.8335, 0.3232, 0.7085, 0.03908, 0.7502, 0.03908, 0.7502, 0.08385, 0.7085, 0.08385, 0.9585, 0.1229, 0.9585, 0.08385, 1.0, 0.08385, 1.0, 0.1229, 0.1254, 0.03908, 0.08376, 0.03908, 0.08376, 0.005727, 0.1254, 0.005727, 0.1671, 0.2343, 0.1254, 0.2343, 0.1254, 0.168, 0.1671, 0.168, 0.2504, 0.08385, 0.292, 0.08385, 0.292, 0.1229, 0.2504, 0.1229, 0.2504, 0.1229, 0.292, 0.1229, 0.292, 0.168, 0.2504, 0.168, 0.0004555, 0.1229, 0.0004555, 0.08385, 0.04211, 0.08385, 0.04211, 0.1229, 0.2504, 0.2343, 0.2087, 0.2343, 0.2087, 0.168, 0.2504, 0.168, 0.4586, 0.08385, 0.5003, 0.08385, 0.5003, 0.1229, 0.4586, 0.1229, 0.4586, 0.1229, 0.5003, 0.1229, 0.5003, 0.168, 0.4586, 0.168, 0.6252, 0.03908, 0.5836, 0.03908, 0.5836, 0.005727, 0.6252, 0.005727, 0.2087, 0.03908, 0.1671, 0.03908, 0.1671, 0.005727, 0.2087, 0.005727, 0.7085, 0.1229, 0.7502, 0.1229, 0.7502, 0.168, 0.7085, 0.168, 0.1254, 0.08385, 0.1671, 0.08385, 0.1671, 0.1229, 0.1254, 0.1229, 0.5836, 0.1229, 0.6252, 0.1229, 0.6252, 0.168, 0.5836, 0.168, 0.1254, 0.2343, 0.08376, 0.2343, 0.08376, 0.168, 0.1254, 0.168, 0.6252, 0.2343, 0.5836, 0.2343, 0.5836, 0.168, 0.6252, 0.168, 0.7085, 0.08385, 0.7502, 0.08385, 0.7502, 0.1229, 0.7085, 0.1229, 0.5836, 0.3232, 0.5836, 0.2343, 0.6252, 0.2343, 0.6252, 0.3232, 0.08376, 0.03908, 0.1254, 0.03908, 0.1254, 0.08385, 0.08376, 0.08385, 0.5419, 0.03908, 0.5836, 0.03908, 0.5836, 0.08385, 0.5419, 0.08385, 0.6252, 0.1229, 0.6669, 0.1229, 0.6669, 0.168, 0.6252, 0.168, 0.3337, 0.1229, 0.3753, 0.1229, 0.3753, 0.168, 0.3337, 0.168, 0.7502, 0.1229, 0.7918, 0.1229, 0.7918, 0.168, 0.7502, 0.168, 0.4586, 0.03908, 0.5003, 0.03908, 0.5003, 0.08385, 0.4586, 0.08385, 0.7085, 0.3232, 0.7085, 0.2343, 0.7502, 0.2343, 0.7502, 0.3232, 0.5419, 0.3232, 0.5419, 0.2343, 0.5836, 0.2343, 0.5836, 0.3232, 0.5003, 0.08385, 0.5419, 0.08385, 0.5419, 0.1229, 0.5003, 0.1229, 0.4586, 0.2343, 0.417, 0.2343, 0.417, 0.168, 0.4586, 0.168, 0.292, 0.03908, 0.3337, 0.03908, 0.3337, 0.08385, 0.292, 0.08385, 0.7502, 0.2343, 0.7085, 0.2343, 0.7085, 0.168, 0.7502, 0.168, 0.08376, 0.2343, 0.04211, 0.2343, 0.04211, 0.168, 0.08376, 0.168, 0.292, 0.3232, 0.292, 0.2343, 0.3337, 0.2343, 0.3337, 0.3232, 0.9168, 0.08385, 0.9168, 0.03908, 0.9585, 0.03908, 0.9585, 0.08385, 0.8335, 0.168, 0.8335, 0.1229, 0.8752, 0.1229, 0.8752, 0.168, 0.3753, 0.3232, 0.3753, 0.2343, 0.417, 0.2343, 0.417, 0.3232, 0.6669, 0.08385, 0.7085, 0.08385, 0.7085, 0.1229, 0.6669, 0.1229, 0.08376, 0.03908, 0.04211, 0.03908, 0.04211, 0.005727, 0.08376, 0.005727, 0.5419, 0.08385, 0.5836, 0.08385, 0.5836, 0.1229, 0.5419, 0.1229, 0.5003, 0.3232, 0.5003, 0.2343, 0.5419, 0.2343, 0.5419, 0.3232, 0.08376, 0.1229, 0.1254, 0.1229, 0.1254, 0.168, 0.08376, 0.168, 0.5419, 0.03908, 0.5003, 0.03908, 0.5003, 0.005727, 0.5419, 0.005727, 0.04211, 0.1229, 0.08376, 0.1229, 0.08376, 0.168, 0.04211, 0.168, 0.1671, 0.3857, 0.1671, 0.3232, 0.2087, 0.3232, 0.2087, 0.3857, 0.7085, 0.4641, 0.7085, 0.3857, 0.7502, 0.3857, 0.7502, 0.4641, 0.7918, 0.3857, 0.7918, 0.3232, 0.8335, 0.3232, 0.8335, 0.3857, 0.0004555, 0.3232, 0.0004555, 0.2343, 0.04211, 0.2343, 0.04211, 0.3232, 0.08376, 0.3232, 0.08376, 0.2343, 0.1254, 0.2343, 0.1254, 0.3232, 0.4586, 0.4641, 0.4586, 0.3857, 0.5003, 0.3857, 0.5003, 0.4641, 0.9168, 0.3857, 0.9168, 0.3232, 0.9585, 0.3232, 0.9585, 0.3857, 0.04211, 0.2343, 0.0004555, 0.2343, 0.0004555, 0.168, 0.04211, 0.168, 0.9585, 0.3232, 0.9585, 0.2343, 1.0, 0.2343, 1.0, 0.3232, 0.04211, 0.3857, 0.04211, 0.3232, 0.08376, 0.3232, 0.08376, 0.3857, 0.5003, 0.4641, 0.5003, 0.3857, 0.5419, 0.3857, 0.5419, 0.4641, 0.417, 0.3857, 0.417, 0.3232, 0.4586, 0.3232, 0.4586, 0.3857, 0.2087, 0.5552, 0.2087, 0.5082, 0.2504, 0.5082, 0.2504, 0.5552, 0.5419, 0.5082, 0.5419, 0.4641, 0.5836, 0.4641, 0.5836, 0.5082, 0.6252, 0.5552, 0.6252, 0.5082, 0.6669, 0.5082, 0.6669, 0.5552, 0.08376, 0.5552, 0.08376, 0.5082, 0.1254, 0.5082, 0.1254, 0.5552, 0.7502, 0.5082, 0.7502, 0.4641, 0.7918, 0.4641, 0.7918, 0.5082, 0.5419, 0.4641, 0.5419, 0.3857, 0.5836, 0.3857, 0.5836, 0.4641, 0.9168, 0.5552, 0.9168, 0.5082, 0.9585, 0.5082, 0.9585, 0.5552, 0.6669, 0.5082, 0.6669, 0.4641, 0.7085, 0.4641, 0.7085, 0.5082, 0.9585, 0.5552, 0.9585, 0.5082, 1.0, 0.5082, 1.0, 0.5552, 0.8335, 0.5082, 0.8335, 0.4641, 0.8752, 0.4641, 0.8752, 0.5082, 0.417, 0.4641, 0.417, 0.3857, 0.4586, 0.3857, 0.4586, 0.4641, 0.5003, 0.3857, 0.5003, 0.3232, 0.5419, 0.3232, 0.5419, 0.3857, 0.292, 0.5552, 0.292, 0.5082, 0.3337, 0.5082, 0.3337, 0.5552, 0.2087, 0.5082, 0.2087, 0.4641, 0.2504, 0.4641, 0.2504, 0.5082, 0.6252, 0.3857, 0.6252, 0.3232, 0.6669, 0.3232, 0.6669, 0.3857, 0.04211, 0.4641, 0.04211, 0.3857, 0.08376, 0.3857, 0.08376, 0.4641, 0.3753, 0.5552, 0.3753, 0.5082, 0.417, 0.5082, 0.417, 0.5552, 0.2504, 0.5082, 0.2504, 0.4641, 0.292, 0.4641, 0.292, 0.5082, 0.417, 0.3232, 0.417, 0.2343, 0.4586, 0.2343, 0.4586, 0.3232, 0.0004555, 0.4641, 0.0004555, 0.3857, 0.04211, 0.3857, 0.04211, 0.4641, 0.5419, 0.3857, 0.5419, 0.3232, 0.5836, 0.3232, 0.5836, 0.3857, 0.1254, 0.03908, 0.1671, 0.03908, 0.1671, 0.08385, 0.1254, 0.08385, 0.5836, 0.5552, 0.5836, 0.5082, 0.6252, 0.5082, 0.6252, 0.5552, 1.0, 0.5082, 0.9585, 0.5082, 0.9585, 0.4641, 1.0, 0.4641, 0.7502, 0.3857, 0.7502, 0.3232, 0.7918, 0.3232, 0.7918, 0.3857, 0.2087, 0.4641, 0.2087, 0.3857, 0.2504, 0.3857, 0.2504, 0.4641, 0.1254, 0.1229, 0.1671, 0.1229, 0.1671, 0.168, 0.1254, 0.168, 0.1254, 0.5552, 0.1254, 0.5082, 0.1671, 0.5082, 0.1671, 0.5552, 0.7085, 0.5082, 0.7085, 0.4641, 0.7502, 0.4641, 0.7502, 0.5082, 0.8752, 0.3857, 0.8752, 0.3232, 0.9168, 0.3232, 0.9168, 0.3857, 0.1671, 0.4641, 0.1671, 0.3857, 0.2087, 0.3857, 0.2087, 0.4641, 0.9168, 0.2343, 0.9168, 0.168, 0.9585, 0.168, 0.9585, 0.2343, 0.08376, 0.5082, 0.08376, 0.4641, 0.1254, 0.4641, 0.1254, 0.5082, 0.3753, 0.5082, 0.3753, 0.4641, 0.417, 0.4641, 0.417, 0.5082, 0.04211, 0.3857, 0.0004555, 0.3857, 0.0004555, 0.3232, 0.04211, 0.3232, 0.3337, 0.4641, 0.3337, 0.3857, 0.3753, 0.3857, 0.3753, 0.4641, 0.9168, 0.2343, 0.8752, 0.2343, 0.8752, 0.168, 0.9168, 0.168, 0.1671, 0.5552, 0.1671, 0.5082, 0.2087, 0.5082, 0.2087, 0.5552, 0.8752, 0.5082, 0.8752, 0.4641, 0.9168, 0.4641, 0.9168, 0.5082, 0.2504, 0.3857, 0.2504, 0.3232, 0.292, 0.3232, 0.292, 0.3857, 0.8752, 0.4641, 0.8752, 0.3857, 0.9168, 0.3857, 0.9168, 0.4641, 0.2087, 0.3232, 0.2087, 0.2343, 0.2504, 0.2343, 0.2504, 0.3232, 0.0004555, 0.5552, 0.0004555, 0.5082, 0.04211, 0.5082, 0.04211, 0.5552, 0.417, 0.5082, 0.417, 0.4641, 0.4586, 0.4641, 0.4586, 0.5082, 0.08376, 0.3857, 0.08376, 0.3232, 0.1254, 0.3232, 0.1254, 0.3857, 0.7502, 0.4641, 0.7502, 0.3857, 0.7918, 0.3857, 0.7918, 0.4641, 0.1254, 0.5552, 0.1254, 0.6645, 0.08376, 0.6645, 0.08376, 0.5552, 0.7918, 0.5552, 0.7918, 0.5082, 0.8335, 0.5082, 0.8335, 0.5552, 0.1671, 0.5082, 0.1671, 0.4641, 0.2087, 0.4641, 0.2087, 0.5082, 0.5836, 0.3857, 0.5836, 0.3232, 0.6252, 0.3232, 0.6252, 0.3857, 0.3753, 0.4641, 0.3753, 0.3857, 0.417, 0.3857, 0.417, 0.4641, 0.7085, 0.03908, 0.6669, 0.03908, 0.6669, 0.005727, 0.7085, 0.005727, 0.6669, 0.5552, 0.6669, 0.5082, 0.7085, 0.5082, 0.7085, 0.5552, 0.7918, 0.5082, 0.7918, 0.4641, 0.8335, 0.4641, 0.8335, 0.5082, 0.3337, 0.3857, 0.3337, 0.3232, 0.3753, 0.3232, 0.3753, 0.3857, 0.5836, 0.4641, 0.5836, 0.3857, 0.6252, 0.3857, 0.6252, 0.4641, 0.3337, 0.08385, 0.3753, 0.08385, 0.3753, 0.1229, 0.3337, 0.1229, 0.8752, 0.5552, 0.8752, 0.5082, 0.9168, 0.5082, 0.9168, 0.5552, 0.292, 0.5082, 0.292, 0.4641, 0.3337, 0.4641, 0.3337, 0.5082, 0.7085, 0.3857, 0.7085, 0.3232, 0.7502, 0.3232, 0.7502, 0.3857, 0.04211, 0.3232, 0.04211, 0.2343, 0.08376, 0.2343, 0.08376, 0.3232, 0.5419, 0.1229, 0.5836, 0.1229, 0.5836, 0.168, 0.5419, 0.168, 0.7085, 0.5552, 0.7085, 0.5082, 0.7502, 0.5082, 0.7502, 0.5552, 0.4586, 0.5082, 0.4586, 0.4641, 0.5003, 0.4641, 0.5003, 0.5082, 0.292, 0.3857, 0.292, 0.3232, 0.3337, 0.3232, 0.3337, 0.3857, 0.6252, 0.4641, 0.6252, 0.3857, 0.6669, 0.3857, 0.6669, 0.4641, 0.8752, 0.3232, 0.8752, 0.2343, 0.9168, 0.2343, 0.9168, 0.3232, 0.417, 0.5552, 0.417, 0.5082, 0.4586, 0.5082, 0.4586, 0.5552, 0.6252, 0.5082, 0.6252, 0.4641, 0.6669, 0.4641, 0.6669, 0.5082, 1.0, 0.3857, 0.9585, 0.3857, 0.9585, 0.3232, 1.0, 0.3232, 0.8335, 0.4641, 0.8335, 0.3857, 0.8752, 0.3857, 0.8752, 0.4641, 0.5836, 0.03908, 0.6252, 0.03908, 0.6252, 0.08385, 0.5836, 0.08385, 0.5003, 0.5552, 0.5003, 0.5082, 0.5419, 0.5082, 0.5419, 0.5552, 0.04211, 0.5082, 0.04211, 0.4641, 0.08376, 0.4641, 0.08376, 0.5082, 0.2087, 0.3857, 0.2087, 0.3232, 0.2504, 0.3232, 0.2504, 0.3857, 0.292, 0.4641, 0.292, 0.3857, 0.3337, 0.3857, 0.3337, 0.4641, 0.5003, 0.03908, 0.4586, 0.03908, 0.4586, 0.005727, 0.5003, 0.005727, 0.7502, 0.5552, 0.7502, 0.5082, 0.7918, 0.5082, 0.7918, 0.5552, 0.1254, 0.5082, 0.1254, 0.4641, 0.1671, 0.4641, 0.1671, 0.5082, 0.4586, 0.3857, 0.4586, 0.3232, 0.5003, 0.3232, 0.5003, 0.3857, 0.2504, 0.4641, 0.2504, 0.3857, 0.292, 0.3857, 0.292, 0.4641, 0.5003, 0.1229, 0.5419, 0.1229, 0.5419, 0.168, 0.5003, 0.168, 0.3337, 0.5552, 0.3337, 0.5082, 0.3753, 0.5082, 0.3753, 0.5552, 0.04211, 0.5082, 0.0004555, 0.5082, 0.0004555, 0.4641, 0.04211, 0.4641, 0.6669, 0.3857, 0.6669, 0.3232, 0.7085, 0.3232, 0.7085, 0.3857, 0.6669, 0.4641, 0.6669, 0.3857, 0.7085, 0.3857, 0.7085, 0.4641, 0.417, 0.03908, 0.4586, 0.03908, 0.4586, 0.08385, 0.417, 0.08385, 0.04211, 0.5552, 0.04211, 0.5082, 0.08376, 0.5082, 0.08376, 0.5552, 0.5836, 0.5082, 0.5836, 0.4641, 0.6252, 0.4641, 0.6252, 0.5082, 0.8752, 0.3857, 0.8335, 0.3857, 0.8335, 0.3232, 0.8752, 0.3232, 0.9585, 0.4641, 0.9585, 0.3857, 1.0, 0.3857, 1.0, 0.4641, 0.8752, 0.03908, 0.9168, 0.03908, 0.9168, 0.08385, 0.8752, 0.08385, 0.8335, 0.5552, 0.8335, 0.5082, 0.8752, 0.5082, 0.8752, 0.5552, 0.3337, 0.5082, 0.3337, 0.4641, 0.3753, 0.4641, 0.3753, 0.5082, 0.3753, 0.3857, 0.3753, 0.3232, 0.417, 0.3232, 0.417, 0.3857, 0.9168, 0.4641, 0.9168, 0.3857, 0.9585, 0.3857, 0.9585, 0.4641, 0.6669, 0.3232, 0.6669, 0.2343, 0.7085, 0.2343, 0.7085, 0.3232, 0.2504, 0.5552, 0.2504, 0.5082, 0.292, 0.5082, 0.292, 0.5552, 0.5003, 0.5082, 0.5003, 0.4641, 0.5419, 0.4641, 0.5419, 0.5082, 0.7918, 0.4641, 0.7918, 0.3857, 0.8335, 0.3857, 0.8335, 0.4641, 0.1254, 0.4641, 0.1254, 0.3857, 0.1671, 0.3857, 0.1671, 0.4641, 0.8335, 0.08385, 0.8752, 0.08385, 0.8752, 0.1229, 0.8335, 0.1229, 0.1254, 0.3857, 0.1254, 0.3232, 0.1671, 0.3232, 0.1671, 0.3857, 0.08376, 0.4641, 0.08376, 0.3857, 0.1254, 0.3857, 0.1254, 0.4641, 0.9168, 0.5082, 0.9168, 0.4641, 0.9585, 0.4641, 0.9585, 0.5082, 0.4586, 0.5552, 0.4586, 0.5082, 0.5003, 0.5082, 0.5003, 0.5552, 0.5419, 0.5552, 0.5419, 0.5082, 0.5836, 0.5082, 0.5836, 0.5552])
me_bell_j_01.update()
me_bell_j_01.normals_split_custom_set([tuple(v) for v in zip(*[iter([-4.378e-05, -1.0, 0.0003328, -4.378e-05, -1.0, 0.0003328, 1.769e-05, -1.0, -0.0001426, -0.0001377, -1.0, 0.0003324, -0.0001377, -1.0, 0.0003324, -0.1293, -0.8664, 0.4824, -0.2497, -0.8664, 0.4325, -5.846e-05, -1.0, -4.485e-05, -5.846e-05, -1.0, -4.485e-05, -5.846e-05, -1.0, -4.485e-05, -5.846e-05, -1.0, -4.485e-05, -0.2497, -0.8664, -0.4325, -0.3532, -0.8664, -0.3531, -0.6002, -0.5287, -0.6002, -0.4244, -0.5287, -0.7351, -6.4e-06, -0.1912, 0.9815, 9.215e-07, -0.5287, 0.8488, 0.2197, -0.5287, 0.8199, 0.254, -0.1912, 0.9481, 8.397e-06, -0.1912, -0.9815, 1.003e-06, -0.5287, -0.8488, -0.2197, -0.5287, -0.8199, -0.254, -0.1912, -0.9481, -0.3532, -0.8664, 0.3531, -0.2497, -0.8664, 0.4325, -0.4244, -0.5287, 0.7351, -0.6002, -0.5287, 0.6002, -7.319e-05, -1.0, -9.477e-06, -7.319e-05, -1.0, -9.477e-06, -7.319e-05, -1.0, -9.477e-06, -7.319e-05, -1.0, -9.477e-06, 0.85, -0.1912, 0.4908, 0.7351, -0.5287, 0.4244, 0.8199, -0.5287, 0.2197, 0.9481, -0.1912, 0.254, 0.1293, -0.8664, -0.4824, -1.263e-05, -0.8664, -0.4994, -5.917e-06, -0.5287, -0.8488, 0.2197, -0.5287, -0.8199, 4.694e-05, -1.0, -0.0003566, 4.694e-05, -1.0, -0.0003566, 2.667e-05, -0.8664, -0.4994, 0.1295, -0.8664, -0.4823, -5.868e-05, -1.0, 4.494e-05, -5.868e-05, -1.0, 4.494e-05, -5.868e-05, -1.0, 4.494e-05, -5.868e-05, -1.0, 4.494e-05, -0.2541, -0.1912, 0.9481, -0.2197, -0.5287, 0.8199, -1.408e-06, -0.5287, 0.8488, -6.679e-06, -0.1912, 0.9815, 0.4824, -0.8664, 0.1293, 0.4994, -0.8664, -1.256e-05, 0.8488, -0.5287, -6.265e-06, 0.8199, -0.5287, 0.2197, -0.0001284, -1.0, 0.0003102, -0.0001284, -1.0, 0.0003102, -0.0001284, -1.0, 0.0003102, 0.0001394, -1.0, -5.291e-05, -0.0003325, -1.0, -0.0001374, -0.4824, -0.8664, -0.1293, -0.4324, -0.8664, -0.2498, -4.697e-05, -1.0, 0.0003568, -2.699e-05, -0.8664, 0.4994, -0.1293, -0.8664, 0.4824, -8.784e-05, -1.0, -0.0001208, -0.6941, -0.1912, -0.6941, -0.6002, -0.5287, -0.6002, -0.7351, -0.5287, -0.4244, -0.85, -0.1912, -0.4908, -3.079e-05, -0.8664, 0.4994, 0.1293, -0.8664, 0.4824, 0.2197, -0.5287, 0.8199, -6.028e-06, -0.5287, 0.8488, -0.0002038, -1.0, 0.000266, -0.0002038, -1.0, 0.000266, 3.333e-07, -1.0, -2.875e-07, 0.000148, -1.0, 2.292e-05, -1.567e-05, -1.0, 0.0001487, -0.3531, -0.8664, -0.3532, -0.2497, -0.8664, -0.4325, 0.0001158, -1.0, 9.42e-05, -4.694e-05, -1.0, -0.0003567, -0.1292, -0.8664, -0.4824, -9.894e-06, -0.8664, -0.4994, 0.254, -0.1912, -0.9481, 0.2197, -0.5287, -0.8199, 8.941e-08, -0.5287, -0.8488, 5.252e-05, -0.1912, -0.9815, 0.3532, -0.8664, -0.3531, 0.2497, -0.8664, -0.4325, 0.4244, -0.5287, -0.7351, 0.6002, -0.5287, -0.6002, -0.000266, -1.0, 0.0002039, -0.000266, -1.0, 0.0002039, -0.000266, -1.0, 0.0002039, 0.0003567, -1.0, 4.702e-05, 0.0003567, -1.0, 4.702e-05, 0.4994, -0.8664, 2.631e-05, 0.4824, -0.8664, 0.1293, 0.0001488, -1.0, -1.585e-05, 2.343e-05, -1.0, 0.0001476, -0.4325, -0.8664, -0.2497, -0.3532, -0.8664, -0.3531, -0.9481, -0.1912, 0.254, -0.8199, -0.5287, 0.2197, -0.7351, -0.5287, 0.4244, -0.85, -0.1912, 0.4908, 1.16e-05, -0.8664, 0.4994, 4.857e-06, -0.5287, 0.8488, -0.2197, -0.5287, 0.8199, -0.1293, -0.8664, 0.4824, -0.0003098, -1.0, 0.0001289, -0.0003098, -1.0, 0.0001289, -0.0003098, -1.0, 0.0001289, 9.636e-06, -1.0, -7.315e-05, 9.636e-06, -1.0, -7.315e-05, 9.636e-06, -1.0, -7.315e-05, 9.636e-06, -1.0, -7.315e-05, -0.0003983, -1.0, 8.893e-05, -6.821e-05, -1.0, 2.852e-05, -6.821e-05, -1.0, 2.852e-05, -0.0003971, -1.0, 9.493e-05, 0.9481, -0.1912, -0.254, 0.8199, -0.5287, -0.2197, 0.7351, -0.5287, -0.4244, 0.85, -0.1912, -0.4908, -0.1292, -0.8664, -0.4824, -0.2497, -0.8664, -0.4325, -0.4244, -0.5287, -0.7351, -0.2197, -0.5287, -0.8199, -0.0003324, -1.0, 4.375e-05, -0.0003324, -1.0, 4.375e-05, -0.0003324, -1.0, 4.375e-05, -2.233e-05, -1.0, -7.55e-05, -0.0003567, -1.0, -4.699e-05, -0.4994, -0.8664, -2.688e-05, -0.4824, -0.8664, -0.1293, 2.362e-05, -1.0, -0.0001474, -0.0002854, -1.0, 0.000219, -0.3532, -0.8664, 0.3531, -0.4325, -0.8664, 0.2497, 0.254, -0.1912, 0.9481, 0.2197, -0.5287, 0.8199, 0.4244, -0.5287, 0.7351, 0.4908, -0.1912, 0.85, 3.228e-05, -0.8664, -0.4994, -0.1293, -0.8664, -0.4824, -0.2197, -0.5287, -0.8199, 7.473e-06, -0.5287, -0.8488, -0.0003324, -1.0, -4.375e-05, -0.0003324, -1.0, -4.375e-05, 2.689e-07, -1.0, 9.288e-09, 4.502e-05, -1.0, -5.838e-05, 0.0001887, -1.0, -0.0003616, 0.0001943, -1.0, -0.0003589, 4.502e-05, -1.0, -5.838e-05, -7.319e-05, -1.0, 9.7e-06, -7.319e-05, -1.0, 9.7e-06, -7.319e-05, -1.0, 9.7e-06, -7.319e-05, -1.0, 9.7e-06, 0.85, -0.1912, -0.4908, 0.7351, -0.5287, -0.4244, 0.6002, -0.5287, -0.6002, 0.6941, -0.1912, -0.694, 0.4994, -0.8664, 3.147e-05, 0.4824, -0.8664, -0.1293, 0.8199, -0.5287, -0.2197, 0.8488, -0.5287, 6.609e-06, -0.0003098, -1.0, -0.0001289, -0.0003098, -1.0, -0.0001289, 2.605e-07, -1.0, -5.346e-07, 2.825e-05, -1.0, -6.834e-05, 2.825e-05, -1.0, -6.834e-05, 2.825e-05, -1.0, -6.834e-05, 0.0002139, -1.0, -0.0003479, 7.319e-05, -1.0, 9.232e-06, 7.319e-05, -1.0, 9.232e-06, 7.319e-05, -1.0, 9.232e-06, 7.319e-05, -1.0, 9.232e-06, 0.6941, -0.1912, -0.6941, 0.6002, -0.5287, -0.6002, 0.4244, -0.5287, -0.7351, 0.4908, -0.1912, -0.85, 0.4824, -0.8664, -0.1292, 0.4325, -0.8664, -0.2497, 0.7351, -0.5287, -0.4244, 0.8199, -0.5287, -0.2197, -0.000266, -1.0, -0.0002039, -0.000266, -1.0, -0.0002039, -0.000266, -1.0, -0.0002039, -0.0001368, -1.0, -6.049e-05, 5.29e-05, -1.0, -0.0001393, 0.2497, -0.8664, 0.4325, 0.1291, -0.8664, 0.4825, 1.828e-05, -1.0, -0.0004074, -9.636e-06, -1.0, -7.297e-05, -9.636e-06, -1.0, -7.297e-05, 1.204e-05, -1.0, -0.0004078, 0.6941, -0.1912, 0.6941, 0.6002, -0.5287, 0.6002, 0.7351, -0.5287, 0.4244, 0.85, -0.1912, 0.4908, 0.2497, -0.8664, -0.4325, 0.1293, -0.8664, -0.4824, 0.2197, -0.5287, -0.8199, 0.4244, -0.5287, -0.7351, -0.0002044, -1.0, -0.000266, -0.0002044, -1.0, -0.000266, -0.0002044, -1.0, -0.000266, -2.825e-05, -1.0, 6.816e-05, -2.825e-05, -1.0, 6.816e-05, -2.825e-05, -1.0, 6.816e-05, -0.0002139, -1.0, 0.0003477, -3.749e-05, -1.0, 6.92e-05, 7.691e-05, -1.0, -1.841e-05, 0.3531, -0.8664, 0.3532, 0.2496, -0.8664, 0.4326, 0.4908, -0.1912, -0.85, 0.4244, -0.5287, -0.7351, 0.2197, -0.5287, -0.8199, 0.254, -0.1912, -0.9481, -0.4994, -0.8664, -3.163e-05, -0.4824, -0.8664, 0.1293, -0.8199, -0.5287, 0.2197, -0.8488, -0.5287, -6.892e-06, -0.0001283, -1.0, -0.0003098, -0.0001283, -1.0, -0.0003098, 5.596e-05, -1.0, 0.0001328, 0.0003325, -1.0, -0.0001375, 0.0003325, -1.0, -0.0001375, 0.4325, -0.8664, -0.2497, 0.4824, -0.8664, -0.1293, 5.263e-05, -1.0, 0.0001394, 0.0001376, -1.0, -0.0003324, 0.1293, -0.8664, -0.4824, 0.2498, -0.8664, -0.4324, 0.9481, -0.1912, 0.254, 0.8199, -0.5287, 0.2197, 0.8488, -0.5287, -3.055e-07, 0.9815, -0.1912, 5.212e-05, -0.4325, -0.8664, -0.2497, -0.4824, -0.8664, -0.1293, -0.8199, -0.5287, -0.2197, -0.7351, -0.5287, -0.4244, -4.375e-05, -1.0, -0.0003324, -4.375e-05, -1.0, -0.0003324, -7.078e-07, -1.0, 4.41e-07, 6.82e-05, -1.0, -2.816e-05, 6.82e-05, -1.0, -2.816e-05, 6.82e-05, -1.0, -2.816e-05, 6.82e-05, -1.0, -2.816e-05, -4.106e-05, -1.0, -6.688e-05, -0.0003567, -1.0, 4.707e-05, -0.4824, -0.8664, 0.1292, -0.4994, -0.8664, 9.713e-06, -0.85, -0.1912, 0.4908, -0.7351, -0.5287, 0.4244, -0.6002, -0.5287, 0.6002, -0.6941, -0.1912, 0.6941, -0.3531, -0.8664, -0.3532, -0.4325, -0.8664, -0.2497, -0.7351, -0.5287, -0.4244, -0.6002, -0.5287, -0.6002, -9.89e-05, -1.0, 0.0001256, 6.315e-05, -1.0, 0.0001469, -3.127e-05, -1.0, 0.0002383, 7.319e-05, -1.0, -9.299e-06, 7.319e-05, -1.0, -9.299e-06, 7.319e-05, -1.0, -9.299e-06, 7.319e-05, -1.0, -9.299e-06, 6.821e-05, -1.0, 2.879e-05, 6.821e-05, -1.0, 2.879e-05, 6.821e-05, -1.0, 2.879e-05, 6.821e-05, -1.0, 2.879e-05, -0.85, -0.1912, -0.4908, -0.7351, -0.5287, -0.4244, -0.8199, -0.5287, -0.2197, -0.9481, -0.1912, -0.2541, 0.3531, -0.8664, 0.3532, 0.4325, -0.8664, 0.2497, 0.7351, -0.5287, 0.4244, 0.6002, -0.5287, 0.6002, 0.0001283, -1.0, -0.0003094, 0.0001283, -1.0, -0.0003094, 0.0001283, -1.0, -0.0003094, 2.825e-05, -1.0, 6.816e-05, 2.825e-05, -1.0, 6.816e-05, 0.0002137, -1.0, 0.0003478, 2.825e-05, -1.0, 6.816e-05, 5.868e-05, -1.0, 4.512e-05, 5.868e-05, -1.0, 4.512e-05, 5.868e-05, -1.0, 4.512e-05, 5.868e-05, -1.0, 4.512e-05, -0.9787, 0.2052, -0.003728, -0.9806, 0.1957, -0.005584, -0.9456, 0.2151, -0.2441, -0.9481, 0.1997, -0.2475, -0.4824, -0.8664, 0.1292, -0.4325, -0.8664, 0.2497, -0.7351, -0.5287, 0.4244, -0.8199, -0.5287, 0.2197, 0.0002044, -1.0, -0.000266, 0.0002044, -1.0, -0.000266, 0.0002044, -1.0, -0.000266, -9.636e-06, -1.0, 7.306e-05, -9.636e-06, -1.0, 7.306e-05, -0.0001151, -1.0, 0.0003916, -0.0001204, -1.0, 0.0003898, -4.487e-05, -1.0, 5.873e-05, -4.487e-05, -1.0, 5.873e-05, -4.487e-05, -1.0, 5.873e-05, -4.487e-05, -1.0, 5.873e-05, -0.4908, -0.1912, 0.85, -0.4244, -0.5287, 0.7351, -0.2197, -0.5287, 0.8199, -0.254, -0.1912, 0.9481, 0.1292, -0.8664, 0.4824, 0.2497, -0.8664, 0.4325, 0.4244, -0.5287, 0.7351, 0.2197, -0.5287, 0.8199, 0.000266, -1.0, -0.0002039, 0.000266, -1.0, -0.0002039, -7.528e-08, -1.0, 5.374e-07, 0.0003567, -1.0, -4.699e-05, 0.0003567, -1.0, -4.699e-05, 0.4824, -0.8664, -0.1292, 0.4994, -0.8664, -9.75e-06, 0.0001369, -1.0, 6.077e-05, -0.0001376, -1.0, -0.0003322, -0.2497, -0.8664, -0.4325, -0.1293, -0.8664, -0.4824, 0.4908, -0.1912, 0.85, 0.4244, -0.5287, 0.7351, 0.6002, -0.5287, 0.6002, 0.6941, -0.1912, 0.6941, 0.2497, -0.8664, 0.4325, 0.3532, -0.8664, 0.3531, 0.6002, -0.5287, 0.6002, 0.4244, -0.5287, 0.7351, 0.0003098, -1.0, -0.0001281, 0.0003098, -1.0, -0.0001281, 0.0003098, -1.0, -0.0001281, 5.846e-05, -1.0, -4.485e-05, 5.846e-05, -1.0, -4.485e-05, 5.846e-05, -1.0, -4.485e-05, 5.846e-05, -1.0, -4.485e-05, 4.487e-05, -1.0, 5.873e-05, 4.487e-05, -1.0, 5.873e-05, 0.0002968, -1.0, 0.0002804, 4.487e-05, -1.0, 5.873e-05, -0.9815, -0.1912, -8.412e-06, -0.8488, -0.5287, -9.995e-07, -0.8199, -0.5287, 0.2197, -0.9481, -0.1912, 0.254, 0.8555, 0.2071, -0.4747, 0.9546, 0.1834, -0.2348, 0.9347, 0.2481, -0.2546, 0.852, 0.2346, -0.468, 0.0003324, -1.0, -4.453e-05, 0.0003324, -1.0, -4.453e-05, 0.0003324, -1.0, -4.453e-05, -2.825e-05, -1.0, -6.834e-05, -2.825e-05, -1.0, -6.834e-05, -0.0002138, -1.0, -0.0003479, -2.825e-05, -1.0, -6.834e-05, -6.82e-05, -1.0, -2.834e-05, -0.0003983, -1.0, -8.888e-05, -0.0003971, -1.0, -9.486e-05, -6.82e-05, -1.0, -2.834e-05, -0.9481, -0.1912, -0.254, -0.8199, -0.5287, -0.2197, -0.8488, -0.5287, 1.49e-08, -0.9815, -0.1912, -5.251e-05, -0.4824, -0.8664, -0.1293, -0.4994, -0.8664, 1.215e-05, -0.8488, -0.5287, 5.478e-06, -0.8199, -0.5287, -0.2197, 0.0003324, -1.0, 4.453e-05, 0.0003324, -1.0, 4.453e-05, -2.689e-07, -1.0, 7.725e-07, -0.0001894, -1.0, -0.0003613, -4.502e-05, -1.0, -5.838e-05, -4.502e-05, -1.0, -5.838e-05, -0.0001948, -1.0, -0.0003587, 4.697e-05, -1.0, 0.0003568, 7.567e-05, -1.0, 2.245e-05, 0.1292, -0.8664, 0.4824, 9.433e-06, -0.8664, 0.4994, 0.9815, -0.1912, 7.235e-06, 0.8488, -0.5287, -2.445e-08, 0.8199, -0.5287, -0.2197, 0.9481, -0.1912, -0.254, 0.4325, -0.8664, -0.2497, 0.3531, -0.8664, -0.3532, 0.6002, -0.5287, -0.6002, 0.7351, -0.5287, -0.4244, 0.0003098, -1.0, 0.0001281, 0.0003098, -1.0, 0.0001281, 0.0003098, -1.0, 0.0001281, -1.531e-05, -1.0, -0.0001482, -0.000219, -1.0, 0.0002858, -0.2497, -0.8664, 0.4325, -0.3531, -0.8664, 0.3532, -2.362e-05, -1.0, 0.0001474, 0.0002854, -1.0, -0.000219, 0.3532, -0.8664, -0.3531, 0.4326, -0.8664, -0.2496, -0.254, -0.1912, -0.9481, -0.2197, -0.5287, -0.8199, -0.4244, -0.5287, -0.7351, -0.4907, -0.1912, -0.8501, -0.2497, -0.8664, 0.4325, -0.1293, -0.8664, 0.4824, -0.2197, -0.5287, 0.8199, -0.4244, -0.5287, 0.7351, -5.901e-05, -1.0, -0.0001488, -0.0001585, -1.0, -1.917e-05, -0.0001904, -1.0, -0.0001466, 0.000219, -1.0, -0.0002852, 0.000219, -1.0, -0.0002852, 0.2497, -0.8664, -0.4325, 0.3531, -0.8664, -0.3532, -3.025e-05, -1.0, 0.000551, 9.636e-06, -1.0, 7.332e-05, 9.636e-06, -1.0, 7.332e-05, -2.134e-05, -1.0, 0.0005517, -0.4908, -0.1912, -0.85, -0.4244, -0.5287, -0.7351, -0.6002, -0.5287, -0.6002, -0.694, -0.1912, -0.6941, 0.4325, -0.8664, 0.2497, 0.4824, -0.8664, 0.1293, 0.8199, -0.5287, 0.2197, 0.7351, -0.5287, 0.4244, 0.006427, 0.2385, 0.9711, -0.007915, 0.1936, 0.981, -0.2362, 0.1895, 0.953, -0.2556, 0.2475, 0.9346, 6.117e-05, -1.0, -0.0001363, 0.0001396, -1.0, 5.317e-05, -0.4325, -0.8664, 0.2497, -0.4824, -0.8664, 0.1293, 0.0002038, -1.0, 0.000266, 0.0002038, -1.0, 0.000266, 0.0002038, -1.0, 0.000266, 0.0002854, -1.0, 0.0002189, 0.0002854, -1.0, 0.0002189, 0.4325, -0.8664, 0.2497, 0.3532, -0.8664, 0.3531, 0.0001284, -1.0, 0.00031, 0.0001284, -1.0, 0.00031, 0.0001284, -1.0, 0.00031, 4.378e-05, -1.0, 0.0003327, 4.378e-05, -1.0, 0.0003327, 4.378e-05, -1.0, 0.0003327, 0.9733, 0.2292, 0.01123, 0.9375, 0.2218, 0.268, 0.944, 0.2313, 0.2355, 0.9774, 0.2105, -0.01955, -0.8515, 0.1919, 0.488, -0.8588, 0.1906, 0.4755, -0.9459, 0.2002, 0.2554, -0.9462, 0.1998, 0.2544, -0.9459, 0.2002, 0.2554, -0.8588, 0.1906, 0.4755, -0.8519, 0.1976, 0.485, -0.9486, 0.1947, 0.2493, -0.6982, 0.1633, -0.697, -0.4839, 0.1468, -0.8627, -0.5012, 0.2108, -0.8392, -0.6966, 0.1821, -0.694, -0.4815, 0.2414, 0.8425, -0.6944, 0.2264, 0.6831, -0.6859, 0.2378, 0.6878, -0.473, 0.2136, 0.8548, -0.2473, 0.2052, -0.947, -0.244, 0.2134, -0.946, -0.005316, 0.1977, -0.9802, -0.003693, 0.2113, -0.9774, -0.9471, 0.1954, 0.2547, -0.9729, 0.228, 0.03863, -0.974, 0.2262, 0.01426, -0.944, 0.2116, 0.2532, 0.6958, 0.1796, 0.6954, 0.6934, 0.202, 0.6917, 0.5082, 0.1935, 0.8392, 0.4966, 0.1774, 0.8496, 0.5082, 0.1935, 0.8392, 0.4886, 0.2301, 0.8416, 0.2341, 0.2223, 0.9465, 0.2571, 0.1863, 0.9483, 0.6912, 0.2031, 0.6935, 0.8494, 0.2138, 0.4825, 0.8499, 0.1779, 0.496, 0.6958, 0.1796, 0.6954, -0.84, 0.2573, 0.4777, -0.6872, 0.2352, 0.6873, -0.6786, 0.2317, 0.697, -0.8215, 0.3645, 0.4385, 0.6905, 0.2399, -0.6824, 0.8392, 0.2541, -0.4808, 0.8374, 0.2616, -0.48, 0.6818, 0.2344, -0.6929, -0.4325, -0.8664, 0.2497, -0.3531, -0.8664, 0.3532, -0.6002, -0.5287, 0.6002, -0.7351, -0.5287, 0.4244, 0.8392, 0.2541, -0.4808, 0.6905, 0.2399, -0.6824, 0.7025, 0.2136, -0.6789, 0.8611, 0.09121, -0.5001, -0.02051, 0.2176, 0.9758, 0.008557, 0.2307, 0.973, -0.2322, 0.2453, 0.9412, -0.2477, 0.2273, 0.9418, -0.2322, 0.2453, 0.9412, -0.4818, 0.2263, 0.8466, -0.4815, 0.2414, 0.8425, -0.2477, 0.2273, 0.9418, 0.4747, 0.1909, -0.8592, 0.2524, 0.2025, -0.9462, 0.2476, 0.1944, -0.9492, 0.4873, 0.1995, -0.8501, -0.9456, 0.2151, -0.244, -0.9806, 0.1958, -0.005602, -0.9881, 0.1537, -0.003955, -0.951, 0.147, -0.2721, 0.9398, 0.2157, 0.2649, 0.9773, 0.2115, 0.0079, 0.9707, 0.24, 0.009822, 0.9507, 0.1949, 0.2412, 0.4936, 0.2087, 0.8443, 0.4857, 0.2127, 0.8478, 0.2664, 0.2118, 0.9403, 0.2565, 0.1915, 0.9474, 0.944, 0.2313, 0.2355, 0.8395, 0.2418, 0.4867, 0.8391, 0.193, 0.5086, 0.9493, 0.1813, 0.2568, 1.951e-06, -1.0, 7.882e-05, 0.0003323, -1.0, 0.0001377, 0.4824, -0.8664, 0.1293, 0.4325, -0.8664, 0.2497, -0.5012, 0.2108, -0.8392, -0.2613, 0.2328, -0.9368, -0.2682, 0.2147, -0.9391, -0.5186, 0.1725, -0.8374, 0.008589, 0.2306, 0.973, 0.2623, 0.2175, 0.9402, 0.2387, 0.1873, 0.9528, -0.02564, 0.142, 0.9895, 0.8562, 0.1736, -0.4866, 0.6869, 0.1804, -0.704, 0.6787, 0.2186, -0.7011, 0.852, 0.2345, -0.468, 0.2341, 0.2223, 0.9465, 0.2623, 0.2174, 0.9402, 0.00852, 0.2306, 0.973, -0.02048, 0.2176, 0.9758, -0.4839, 0.1468, -0.8627, -0.6982, 0.1633, -0.6971, -0.6998, 0.1472, -0.699, -0.5249, 0.1551, -0.8369, -0.6966, 0.1822, -0.694, -0.5012, 0.2108, -0.8393, -0.5186, 0.1725, -0.8374, -0.7009, 0.1458, -0.6981, -0.8624, 0.1512, -0.483, -0.6982, 0.1633, -0.697, -0.6966, 0.1822, -0.6939, -0.8423, 0.1982, -0.5012, -0.5095, 0.2423, -0.8256, -0.6843, 0.2491, -0.6853, -0.6965, 0.1764, -0.6955, -0.5093, 0.1631, -0.845, 0.002195, 0.204, -0.979, 0.2535, 0.245, -0.9358, 0.2567, 0.2068, -0.9441, 0.04081, 0.2298, -0.9724, 0.5114, 0.2253, 0.8293, 0.6904, 0.2291, 0.6862, 0.6983, 0.167, 0.6961, 0.4932, 0.1853, 0.85, 0.8314, 0.2241, 0.5085, 0.9375, 0.2219, 0.268, 0.9541, 0.1739, 0.244, 0.8529, 0.1649, 0.4953, 0.6905, 0.2291, 0.6861, 0.8314, 0.2241, 0.5085, 0.8529, 0.1649, 0.4953, 0.6983, 0.167, 0.6961, 0.2525, 0.2024, -0.9462, -0.005323, 0.1977, -0.9802, -0.004391, 0.1514, -0.9885, 0.2476, 0.1944, -0.9492, -0.6982, 0.1633, -0.697, -0.8624, 0.1512, -0.4831, -0.8355, 0.1619, -0.5251, -0.6998, 0.1472, -0.699, 0.6819, 0.2344, -0.6929, 0.8374, 0.2616, -0.48, 0.8555, 0.2071, -0.4747, 0.6876, 0.228, -0.6894, -0.939, 0.2084, -0.2735, -0.84, 0.1631, -0.5176, -0.8434, 0.1747, -0.5081, -0.951, 0.147, -0.2721, 0.9841, 0.1778, 0.004326, 0.9774, 0.2115, 0.007868, 0.9398, 0.2157, 0.2649, 0.9475, 0.1918, 0.256, 0.9375, 0.2219, 0.268, 0.9733, 0.2292, 0.01123, 0.9892, 0.1446, -0.02302, 0.9541, 0.1739, 0.244, 0.9375, 0.2219, 0.2679, 0.8314, 0.2241, 0.5085, 0.8395, 0.2418, 0.4867, 0.944, 0.2313, 0.2355, 0.8314, 0.224, 0.5085, 0.6904, 0.2291, 0.6862, 0.6884, 0.2406, 0.6842, 0.8395, 0.2418, 0.4867, -0.2477, 0.2273, 0.9418, -0.4815, 0.2414, 0.8425, -0.4729, 0.2136, 0.8548, -0.2362, 0.1896, 0.953, -0.8462, 0.1986, -0.4945, -0.8238, 0.2468, -0.5104, -0.6844, 0.2491, -0.6853, -0.6907, 0.2116, -0.6915, -0.9787, 0.205, -0.004685, -0.9551, 0.1611, -0.2486, -0.9373, 0.2271, -0.2644, -0.9729, 0.228, 0.03865, 0.6919, 0.1688, -0.702, 0.6869, 0.1804, -0.704, 0.8562, 0.1736, -0.4866, 0.8575, 0.1686, -0.4861, -0.8625, 0.1512, -0.483, -0.9551, 0.1611, -0.2487, -0.9432, 0.1993, -0.2658, -0.8355, 0.1619, -0.5251, -0.8593, 0.2293, 0.4571, -0.944, 0.2116, 0.2533, -0.9486, 0.1947, 0.2494, -0.8519, 0.1976, 0.485, 0.2406, 0.1954, 0.9507, 0.2571, 0.1863, 0.9483, -0.007921, 0.1936, 0.9811, 0.006414, 0.2385, 0.9711, -0.8515, 0.1957, 0.4864, -0.9471, 0.1954, 0.2547, -0.944, 0.2116, 0.2533, -0.8593, 0.2293, 0.4571, 0.9774, 0.2105, -0.01952, 0.944, 0.2313, 0.2355, 0.9493, 0.1813, 0.2567, 0.9823, 0.1873, -0.007188, 0.4966, 0.1774, 0.8496, 0.5082, 0.1935, 0.8392, 0.2571, 0.1862, 0.9483, 0.2406, 0.1954, 0.9507, 0.2624, 0.2174, 0.9402, 0.5114, 0.2253, 0.8293, 0.4932, 0.1853, 0.85, 0.2387, 0.1874, 0.9528, -0.005308, 0.1977, -0.9802, -0.244, 0.2134, -0.946, -0.27, 0.1382, -0.9529, -0.004395, 0.1514, -0.9885, -0.2514, 0.1527, -0.9558, -0.4839, 0.1468, -0.8627, -0.5249, 0.1551, -0.8369, -0.2656, 0.1819, -0.9468, -0.9787, 0.205, -0.004681, -0.9316, 0.2603, 0.2538, -0.9204, 0.3129, 0.2343, -0.9709, 0.2393, 0.003116, 0.9733, 0.2292, 0.01122, 0.9399, 0.2451, -0.2378, 0.9605, 0.0898, -0.2635, 0.9892, 0.1446, -0.02302, -0.9373, 0.2271, -0.2643, -0.8423, 0.1982, -0.5012, -0.8399, 0.1631, -0.5176, -0.939, 0.2084, -0.2735, -0.7028, 0.1682, 0.6912, -0.7051, 0.1788, 0.6862, -0.8589, 0.1906, 0.4754, -0.8515, 0.1919, 0.488, -0.6843, 0.2491, -0.6853, -0.8238, 0.2468, -0.5104, -0.8434, 0.1748, -0.5081, -0.6965, 0.1764, -0.6956, 0.4739, 0.2437, -0.8462, 0.2534, 0.2451, -0.9358, 0.2406, 0.262, -0.9346, 0.4394, 0.3083, -0.8437, -0.2322, 0.2452, 0.9413, 0.00853, 0.2306, 0.973, -0.02565, 0.142, 0.9895, -0.2622, 0.08588, 0.9612, 0.8454, 0.2059, 0.4929, 0.8494, 0.2138, 0.4825, 0.6912, 0.203, 0.6935, 0.6896, 0.2149, 0.6915, 0.8392, 0.2541, -0.4808, 0.9399, 0.2451, -0.2378, 0.9397, 0.2315, -0.2516, 0.8374, 0.2616, -0.4799, -0.944, 0.2116, 0.2533, -0.974, 0.2261, 0.01426, -0.9881, 0.1537, -0.00394, -0.9486, 0.1947, 0.2494, 0.9496, 0.1904, -0.2491, 0.8562, 0.1736, -0.4866, 0.852, 0.2345, -0.468, 0.9347, 0.2481, -0.2546, 0.9398, 0.2157, 0.2649, 0.9507, 0.1949, 0.2412, 0.8499, 0.1779, 0.496, 0.8494, 0.2137, 0.4825, -0.9316, 0.2603, 0.2538, -0.9788, 0.205, -0.004691, -0.9729, 0.228, 0.03867, -0.9471, 0.1954, 0.2547, -0.84, 0.2573, 0.4777, -0.9316, 0.2603, 0.2538, -0.9471, 0.1954, 0.2547, -0.8515, 0.1957, 0.4864, 0.6934, 0.2019, 0.6917, 0.6885, 0.2406, 0.6842, 0.4886, 0.2301, 0.8416, 0.5082, 0.1935, 0.8392, -0.5186, 0.1725, -0.8374, -0.2682, 0.2147, -0.9391, -0.27, 0.1382, -0.9529, -0.5093, 0.1631, -0.845, -0.9551, 0.1611, -0.2487, -0.9787, 0.205, -0.004685, -0.9709, 0.2393, 0.003109, -0.9432, 0.1993, -0.2658, 0.4835, 0.1981, -0.8526, 0.6819, 0.2344, -0.6929, 0.6875, 0.2281, -0.6894, 0.4588, 0.2244, -0.8597, -0.701, 0.1459, -0.6981, -0.5186, 0.1726, -0.8374, -0.5093, 0.1631, -0.845, -0.6965, 0.1764, -0.6955, -0.8237, 0.2469, -0.5104, -0.9456, 0.2151, -0.2441, -0.951, 0.147, -0.2721, -0.8434, 0.1747, -0.5081, 0.9493, 0.1813, 0.2568, 0.8391, 0.1931, 0.5086, 0.8499, 0.1779, 0.496, 0.9507, 0.1949, 0.2412, 0.005062, 0.2065, 0.9784, 0.2664, 0.2118, 0.9403, 0.2406, 0.1954, 0.9507, 0.006408, 0.2385, 0.9711, 0.9475, 0.1918, 0.256, 0.9398, 0.2157, 0.2649, 0.8494, 0.2138, 0.4825, 0.8454, 0.2059, 0.4929, 0.9399, 0.2451, -0.2378, 0.9733, 0.2292, 0.01123, 0.9774, 0.2105, -0.01957, 0.9397, 0.2315, -0.2516, 0.2571, 0.1863, 0.9483, 0.2341, 0.2223, 0.9465, -0.02053, 0.2176, 0.9758, -0.007951, 0.1936, 0.9811, -0.6873, 0.2352, 0.6873, -0.4818, 0.2262, 0.8466, -0.5016, 0.09869, 0.8594, -0.6786, 0.2317, 0.6969, -0.8588, 0.1906, 0.4755, -0.7051, 0.1788, 0.6862, -0.7004, 0.2207, 0.6787, -0.8519, 0.1976, 0.485, -0.9729, 0.2279, 0.0387, -0.9373, 0.2271, -0.2644, -0.939, 0.2083, -0.2735, -0.974, 0.2261, 0.01427, -0.974, 0.2261, 0.01425, -0.939, 0.2084, -0.2735, -0.951, 0.147, -0.2722, -0.9881, 0.1537, -0.003918, -0.007903, 0.1936, 0.9811, -0.02052, 0.2176, 0.9758, -0.2477, 0.2272, 0.9418, -0.2362, 0.1896, 0.953, -0.9806, 0.1957, -0.005615, -0.9459, 0.2002, 0.2554, -0.9486, 0.1947, 0.2494, -0.9881, 0.1537, -0.003943, -0.2613, 0.2328, -0.9368, 0.04078, 0.2298, -0.9724, 0.01754, 0.2127, -0.977, -0.2682, 0.2147, -0.9391, -0.2682, 0.2147, -0.9391, 0.01753, 0.2127, -0.977, -0.004392, 0.1514, -0.9885, -0.27, 0.1382, -0.9529, 0.6905, 0.2398, -0.6824, 0.4739, 0.2437, -0.8462, 0.4394, 0.3083, -0.8437, 0.7025, 0.2136, -0.6789, -0.9316, 0.2603, 0.2538, -0.84, 0.2573, 0.4777, -0.8215, 0.3645, 0.4385, -0.9204, 0.3128, 0.2343, 0.9546, 0.1834, -0.2347, 0.9823, 0.1873, -0.007178, 0.9707, 0.24, 0.009801, 0.9347, 0.2481, -0.2546, -0.6944, 0.2264, 0.6831, -0.8515, 0.1957, 0.4864, -0.8594, 0.2293, 0.4571, -0.6859, 0.2379, 0.6877, 0.4588, 0.2244, -0.8597, 0.6875, 0.2281, -0.6894, 0.6787, 0.2186, -0.7011, 0.4873, 0.1995, -0.8502, -0.7051, 0.1788, 0.6862, -0.4845, 0.1723, 0.8577, -0.4649, 0.239, 0.8525, -0.7004, 0.2207, 0.6787, 0.6869, 0.1804, -0.704, 0.4747, 0.1909, -0.8592, 0.4874, 0.1994, -0.8501, 0.6787, 0.2186, -0.7011, 0.9397, 0.2315, -0.2516, 0.9774, 0.2105, -0.01955, 0.9823, 0.1873, -0.00718, 0.9546, 0.1834, -0.2348, 0.4878, 0.1915, -0.8517, 0.4747, 0.1909, -0.8592, 0.6869, 0.1804, -0.704, 0.6919, 0.1687, -0.702, -0.4818, 0.2262, 0.8466, -0.6873, 0.2352, 0.6873, -0.6944, 0.2264, 0.6831, -0.4815, 0.2414, 0.8425, 0.2535, 0.245, -0.9358, 0.4739, 0.2437, -0.8462, 0.4836, 0.1981, -0.8526, 0.2567, 0.2068, -0.9441, 0.6876, 0.2281, -0.6894, 0.8554, 0.2071, -0.4747, 0.852, 0.2345, -0.468, 0.6787, 0.2186, -0.7011, -0.8399, 0.1631, -0.5176, -0.7009, 0.1458, -0.6981, -0.6965, 0.1764, -0.6955, -0.8434, 0.1748, -0.5081, 0.9823, 0.1873, -0.00719, 0.9493, 0.1813, 0.2568, 0.9507, 0.1949, 0.2412, 0.9707, 0.24, 0.009816, -0.2514, 0.1527, -0.9557, 0.002216, 0.204, -0.979, 0.04084, 0.2298, -0.9724, -0.2613, 0.2327, -0.9368, 0.9498, 0.1763, -0.2586, 0.9496, 0.1903, -0.2491, 0.9774, 0.2115, 0.007889, 0.9841, 0.1778, 0.004318, 0.2529, 0.2024, -0.9461, 0.2524, 0.2024, -0.9462, 0.4747, 0.1909, -0.8592, 0.4878, 0.1914, -0.8517, 0.0408, 0.2298, -0.9724, 0.2567, 0.2068, -0.9441, 0.2526, 0.2068, -0.9452, 0.01757, 0.2127, -0.977, -0.244, 0.2134, -0.946, -0.5095, 0.2424, -0.8256, -0.5093, 0.1631, -0.845, -0.2699, 0.1382, -0.9529, -0.9551, 0.1611, -0.2487, -0.8624, 0.1512, -0.483, -0.8423, 0.1982, -0.5012, -0.9373, 0.2271, -0.2644, 0.9773, 0.2115, 0.007875, 0.9496, 0.1904, -0.2491, 0.9347, 0.2481, -0.2546, 0.9707, 0.24, 0.009816, -0.4845, 0.1723, 0.8576, -0.2482, 0.1883, 0.9502, -0.2556, 0.2474, 0.9346, -0.4649, 0.239, 0.8525, -0.9481, 0.1997, -0.2474, -0.9456, 0.2151, -0.2441, -0.8237, 0.2468, -0.5104, -0.8462, 0.1986, -0.4945, 0.4886, 0.2301, 0.8416, 0.5114, 0.2253, 0.8293, 0.2623, 0.2175, 0.9402, 0.2341, 0.2222, 0.9465, 0.8499, 0.1779, 0.496, 0.8391, 0.193, 0.5086, 0.6934, 0.202, 0.6917, 0.6958, 0.1797, 0.6954, -0.6907, 0.2116, -0.6914, -0.6843, 0.2491, -0.6853, -0.5095, 0.2423, -0.8256, -0.4933, 0.2021, -0.846, 0.8374, 0.2616, -0.48, 0.9397, 0.2315, -0.2516, 0.9546, 0.1834, -0.2347, 0.8555, 0.2071, -0.4746, -0.4818, 0.2263, 0.8466, -0.2322, 0.2453, 0.9412, -0.2622, 0.08587, 0.9612, -0.5017, 0.0987, 0.8594, 0.2566, 0.2068, -0.9441, 0.4835, 0.1981, -0.8526, 0.4588, 0.2244, -0.8597, 0.2526, 0.2068, -0.9452, -0.003673, 0.2113, -0.9774, -0.005337, 0.1977, -0.9802, 0.2524, 0.2025, -0.9462, 0.2529, 0.2024, -0.9461, -0.473, 0.2136, 0.8548, -0.6859, 0.2379, 0.6878, -0.7005, 0.2207, 0.6787, -0.4649, 0.239, 0.8525, 0.2535, 0.2451, -0.9358, 0.002201, 0.204, -0.979, 0.008638, 0.2168, -0.9762, 0.2406, 0.262, -0.9346, -0.2362, 0.1895, 0.953, -0.473, 0.2136, 0.8548, -0.4648, 0.239, 0.8525, -0.2556, 0.2475, 0.9346, -0.8659, 0.1423, 0.4796, -0.868, 0.1544, 0.4719, -0.9581, 0.162, 0.2362, -0.9603, 0.1408, 0.2408, 0.9401, 0.2026, -0.274, 0.9393, 0.2126, -0.2694, 0.9772, 0.2119, -0.01535, 0.9789, 0.2036, -0.01963, 0.9603, 0.1408, 0.2408, 0.9591, 0.1536, 0.2377, 0.8626, 0.1682, 0.477, 0.8659, 0.1423, 0.4796, 0.003153, 0.1791, 0.9838, 0.005076, 0.2065, 0.9784, -0.2482, 0.1882, 0.9502, -0.258, 0.1788, 0.9495, -0.4856, 0.1685, 0.8578, -0.4845, 0.1723, 0.8577, -0.7051, 0.1788, 0.6862, -0.7027, 0.1682, 0.6913, -0.274, 0.2026, -0.9401, -0.2694, 0.2126, -0.9393, -0.01535, 0.2119, -0.9772, -0.01963, 0.2036, -0.9789, 0.4796, 0.1423, 0.8659, 0.4777, 0.1711, 0.8617, 0.2383, 0.1534, 0.959, 0.2408, 0.1408, 0.9603, -0.2483, 0.1882, 0.9502, 0.005085, 0.2065, 0.9784, 0.006445, 0.2385, 0.9711, -0.2555, 0.2474, 0.9346, 0.2565, 0.1915, 0.9474, 0.2664, 0.2118, 0.9403, 0.005098, 0.2065, 0.9784, 0.003175, 0.1791, 0.9838, -0.2408, 0.1408, 0.9603, -0.2396, 0.1403, 0.9607, -0.4692, 0.1312, 0.8733, -0.4796, 0.1423, 0.8659, 0.01963, 0.2036, -0.9789, 0.01535, 0.2119, -0.9772, 0.2694, 0.2126, -0.9393, 0.274, 0.2026, -0.9401, -0.4796, 0.1423, -0.8659, -0.4774, 0.1646, -0.8632, -0.2289, 0.1675, -0.9589, -0.2408, 0.1408, -0.9603, -0.9587, -0.159, 0.2359, -0.9562, 0.1681, 0.2396, -0.9856, 0.1681, -0.01713, -0.9855, -0.1687, -0.01976, 0.2742, 0.1059, -0.9558, 0.2776, 0.1358, -0.951, 0.5133, 0.1351, -0.8475, 0.5113, 0.1054, -0.8529, 0.7123, -0.159, -0.6836, 0.7083, 0.1681, -0.6856, 0.8621, 0.1682, -0.478, 0.8633, -0.1687, -0.4756, -0.4756, -0.1687, 0.8633, -0.478, 0.1681, 0.8621, -0.6856, 0.1681, 0.7083, -0.6836, -0.159, 0.7124, 0.9943, 0.1054, -0.01629, 0.9906, 0.1352, -0.02075, 0.9624, 0.1358, 0.2351, 0.9649, 0.106, 0.2404, 0.2328, 0.2026, -0.9512, 0.2364, 0.2126, -0.9481, 0.4753, 0.2119, -0.8539, 0.4724, 0.2036, -0.8575, 0.5099, -0.1687, 0.8435, 0.5076, 0.1681, 0.845, 0.2706, 0.1681, 0.9479, 0.2751, -0.159, 0.9482, 0.8529, 0.1054, -0.5113, 0.8475, 0.1352, -0.5133, 0.951, 0.1358, -0.2776, 0.9558, 0.106, -0.2742, 0.2541, -0.1912, 0.9481, 0.2563, 0.1405, 0.9563, 1.49e-06, 0.1405, 0.9901, 2.548e-05, -0.1912, 0.9815, 0.8692, 0.1054, 0.483, 0.8683, 0.1352, 0.4773, 0.7159, 0.1358, 0.6848, 0.7154, 0.106, 0.6907, -0.4724, 0.2036, -0.8575, -0.4753, 0.2119, -0.8539, -0.2364, 0.2126, -0.9481, -0.2328, 0.2026, -0.9512, 0.01756, 0.1423, -0.9897, 0.01874, 0.1736, -0.9846, 0.2746, 0.1645, -0.9474, 0.2716, 0.1408, -0.952, -0.9482, -0.159, -0.2751, -0.9479, 0.1681, -0.2706, -0.845, 0.1681, -0.5076, -0.8436, -0.1687, -0.5098, -0.9649, 0.106, 0.2404, -0.9624, 0.1358, 0.2351, -0.9906, 0.1352, -0.02075, -0.9943, 0.1054, -0.01629, 0.6887, 0.1408, -0.7113, 0.681, 0.13, -0.7206, 0.8512, 0.1315, -0.5082, 0.8483, 0.1423, -0.51, -0.2328, 0.2026, 0.9512, -0.2364, 0.2126, 0.9481, -0.4753, 0.2119, 0.8539, -0.4724, 0.2036, 0.8575, -0.6836, -0.159, -0.7123, -0.6856, 0.1681, -0.7083, -0.478, 0.1681, -0.8621, -0.4756, -0.1687, -0.8633, -0.9943, 0.1054, 0.01629, -0.9906, 0.1352, 0.02075, -0.9624, 0.1359, -0.2351, -0.9649, 0.106, -0.2404, -0.4933, 0.2021, -0.846, -0.5095, 0.2423, -0.8256, -0.244, 0.2134, -0.946, -0.2473, 0.2053, -0.9469, -0.01963, 0.2036, 0.9789, -0.01535, 0.2119, 0.9772, -0.2694, 0.2126, 0.9393, -0.274, 0.2026, 0.9401, 0.2408, 0.1408, -0.9603, 0.2346, 0.1645, -0.9581, 0.4716, 0.1539, -0.8683, 0.4796, 0.1423, -0.8659, -0.6873, 0.2352, 0.6873, -0.84, 0.2573, 0.4777, -0.8516, 0.1957, 0.4863, -0.6944, 0.2264, 0.6831, 0.4756, -0.1687, -0.8633, 0.478, 0.1681, -0.8621, 0.6856, 0.1681, -0.7083, 0.6836, -0.159, -0.7124, -5.964e-06, 0.1405, 0.9901, 0.2563, 0.1406, 0.9563, 0.2551, 0.1702, 0.9518, -1.551e-05, 0.1702, 0.9854, 0.9897, 0.1423, 0.01757, 0.9897, 0.1405, 0.02646, 0.9483, 0.1536, 0.2776, 0.952, 0.1408, 0.2716, -0.9401, 0.2026, 0.274, -0.9393, 0.2126, 0.2694, -0.9772, 0.2119, 0.01535, -0.9789, 0.2036, 0.01964, -0.6859, 0.2378, 0.6877, -0.8594, 0.2293, 0.4571, -0.8519, 0.1976, 0.485, -0.7004, 0.2207, 0.6787, -0.7123, -0.159, 0.6836, -0.7083, 0.1681, 0.6856, -0.8621, 0.1681, 0.478, -0.8633, -0.1687, 0.4756, 0.9649, 0.1059, -0.2404, 0.9624, 0.1358, -0.2351, 0.9906, 0.1351, 0.02075, 0.9943, 0.1054, 0.01629, 0.7113, 0.1408, 0.6887, 0.7094, 0.1775, 0.6821, 0.5163, 0.171, 0.8392, 0.51, 0.1423, 0.8483, -0.8575, 0.2036, 0.4724, -0.8539, 0.2119, 0.4753, -0.9481, 0.2126, 0.2364, -0.9512, 0.2026, 0.2328, 0.4857, 0.2127, 0.8478, 0.4967, 0.1774, 0.8496, 0.2406, 0.1954, 0.9507, 0.2664, 0.2118, 0.9403, -0.483, 0.1054, 0.8692, -0.4773, 0.1352, 0.8683, -0.6848, 0.1358, 0.7159, -0.6907, 0.106, 0.7154, -0.6907, 0.106, -0.7154, -0.6848, 0.1358, -0.7159, -0.4773, 0.1351, -0.8683, -0.483, 0.1054, -0.8692, -0.2716, 0.1408, 0.952, -0.01757, 0.1423, 0.9897, -0.01914, 0.1417, 0.9897, -0.2796, 0.1403, 0.9498, -0.8379, 0.2036, -0.5064, -0.8386, 0.2119, -0.5019, -0.6788, 0.2126, -0.7029, -0.6772, 0.2026, -0.7074, 0.4857, 0.2127, 0.8478, 0.6912, 0.203, 0.6935, 0.6958, 0.1796, 0.6954, 0.4967, 0.1774, 0.8496, -0.8435, -0.1687, 0.5099, -0.845, 0.1681, 0.5076, -0.9479, 0.1681, 0.2706, -0.9482, -0.159, 0.2751, 0.6907, 0.106, 0.7154, 0.6848, 0.1358, 0.7159, 0.4773, 0.1352, 0.8683, 0.483, 0.1054, 0.8692, -0.9897, 0.1423, -0.01757, -0.9855, 0.1675, -0.02599, -0.9494, 0.1618, -0.2691, -0.952, 0.1408, -0.2716, 0.7074, 0.2026, 0.6772, 0.7029, 0.2126, 0.6788, 0.5019, 0.2119, 0.8386, 0.5064, 0.2036, 0.8379, -0.9462, 0.1999, 0.2544, -0.9459, 0.2002, 0.2554, -0.9806, 0.1957, -0.005641, -0.9787, 0.2052, -0.003753, 0.01982, -0.1687, 0.9855, 0.01713, 0.1681, 0.9856, -0.2396, 0.1681, 0.9562, -0.2358, -0.159, 0.9587, -0.5113, 0.1054, -0.8529, -0.5133, 0.1352, -0.8475, -0.2776, 0.1358, -0.951, -0.2742, 0.106, -0.9558, -0.51, 0.1423, 0.8483, -0.5077, 0.1313, 0.8515, -0.7213, 0.1294, 0.6804, -0.7113, 0.1408, 0.6887, 0.9789, 0.2036, 0.01963, 0.9772, 0.2119, 0.01535, 0.9393, 0.2126, 0.2694, 0.9401, 0.2026, 0.274, -0.6941, -0.1912, 0.6941, -0.6002, -0.5287, 0.6002, -0.4244, -0.5287, 0.7351, -0.4908, -0.1912, 0.85, 0.9482, -0.159, 0.2751, 0.9479, 0.1681, 0.2706, 0.845, 0.1681, 0.5076, 0.8436, -0.1687, 0.5098, -0.8529, 0.1054, 0.5113, -0.8475, 0.1352, 0.5133, -0.951, 0.1359, 0.2776, -0.9558, 0.106, 0.2742, 0.51, 0.1423, -0.8483, 0.5103, 0.154, -0.8461, 0.7105, 0.13, -0.6916, 0.7113, 0.1408, -0.6887, -0.7074, 0.2026, -0.6772, -0.7029, 0.2126, -0.6788, -0.5019, 0.2119, -0.8386, -0.5064, 0.2036, -0.8379, 0.9399, 0.2451, -0.2378, 0.8392, 0.2541, -0.4809, 0.8611, 0.09121, -0.5002, 0.9605, 0.08977, -0.2635, 0.8435, -0.1687, -0.5099, 0.845, 0.1681, -0.5076, 0.9479, 0.1681, -0.2706, 0.9482, -0.159, -0.2751, 0.9558, 0.106, 0.2742, 0.951, 0.1358, 0.2776, 0.8475, 0.1351, 0.5133, 0.8529, 0.1054, 0.5113, -0.8483, 0.1423, -0.51, -0.8407, 0.161, -0.5171, -0.6812, 0.174, -0.7111, -0.6887, 0.1408, -0.7113, 0.5064, 0.2036, -0.8379, 0.5019, 0.2119, -0.8386, 0.7029, 0.2126, -0.6788, 0.7074, 0.2026, -0.6772, -0.8423, 0.1982, -0.5012, -0.6966, 0.1822, -0.694, -0.7009, 0.1459, -0.6981, -0.84, 0.1631, -0.5176, 0.6836, -0.159, 0.7123, 0.6856, 0.1681, 0.7083, 0.478, 0.1681, 0.8621, 0.4756, -0.1687, 0.8633, -0.9558, 0.106, -0.2742, -0.951, 0.1358, -0.2776, -0.8475, 0.1351, -0.5133, -0.8529, 0.1054, -0.5113, 0.952, 0.1408, -0.2716, 0.95, 0.1378, -0.2802, 0.9899, 0.1405, -0.01797, 0.9897, 0.1423, -0.01757, -0.258, 0.1787, 0.9495, -0.2482, 0.1882, 0.9502, -0.4845, 0.1723, 0.8577, -0.4856, 0.1685, 0.8578, 0.2526, 0.2068, -0.9452, 0.4588, 0.2244, -0.8597, 0.4873, 0.1995, -0.8501, 0.2476, 0.1944, -0.9492, 0.9587, -0.159, -0.2359, 0.9562, 0.1681, -0.2396, 0.9856, 0.1682, 0.01713, 0.9855, -0.1687, 0.01976, -0.2404, 0.106, -0.9649, -0.2351, 0.1358, -0.9624, 0.02075, 0.1352, -0.9906, 0.01629, 0.1054, -0.9943, -0.9603, 0.1408, -0.2408, -0.9599, 0.1617, -0.2291, -0.8632, 0.1611, -0.4785, -0.8659, 0.1423, -0.4796, 0.6772, 0.2026, -0.7074, 0.6788, 0.2126, -0.7029, 0.8386, 0.2119, -0.5019, 0.8379, 0.2036, -0.5064, 0.6896, 0.2149, 0.6915, 0.6912, 0.203, 0.6935, 0.4857, 0.2127, 0.8478, 0.4935, 0.2087, 0.8443, -0.5099, -0.1687, -0.8435, -0.5076, 0.1681, -0.845, -0.2706, 0.1681, -0.9479, -0.2751, -0.159, -0.9482, 0.7154, 0.106, -0.6907, 0.7159, 0.1358, -0.6848, 0.8683, 0.1351, -0.4773, 0.8692, 0.1054, -0.483, 0.01757, 0.1423, 0.9897, 0.2716, 0.1408, 0.952, 0.2782, 0.1534, 0.9482, 0.02533, 0.1417, 0.9896, 0.8379, 0.2036, 0.5064, 0.8386, 0.2119, 0.5019, 0.6788, 0.2126, 0.7029, 0.6772, 0.2026, 0.7074, 0.4739, 0.2437, -0.8462, 0.6905, 0.2399, -0.6824, 0.6818, 0.2344, -0.6929, 0.4835, 0.1981, -0.8526, -0.0198, -0.1687, -0.9855, -0.01713, 0.1681, -0.9856, 0.2396, 0.1681, -0.9562, 0.2358, -0.159, -0.9587, -0.2742, 0.106, 0.9558, -0.2776, 0.1358, 0.951, -0.5133, 0.1351, 0.8475, -0.5113, 0.1054, 0.8529, -0.952, 0.1408, 0.2716, -0.9474, 0.1619, 0.2761, -0.9857, 0.1675, 0.01871, -0.9897, 0.1423, 0.01757, -0.9512, 0.2026, -0.2328, -0.9481, 0.2126, -0.2364, -0.8539, 0.2119, -0.4753, -0.8575, 0.2036, -0.4724, 0.002198, 0.204, -0.979, -0.2514, 0.1527, -0.9558, -0.2656, 0.1819, -0.9468, 0.008634, 0.2168, -0.9762, 0.9855, -0.1687, -0.01982, 0.9856, 0.1681, -0.01713, 0.9562, 0.1681, 0.2396, 0.9587, -0.159, 0.2358, -0.7154, 0.106, 0.6907, -0.7159, 0.1358, 0.6848, -0.8683, 0.1352, 0.4773, -0.8692, 0.1054, 0.483, -0.2716, 0.1408, -0.952, -0.269, 0.1675, -0.9485, -0.02601, 0.1735, -0.9845, -0.01757, 0.1423, -0.9897, -0.9789, 0.2036, -0.01963, -0.9772, 0.2119, -0.01535, -0.9393, 0.2126, -0.2694, -0.9402, 0.2026, -0.274, 0.01752, 0.2127, -0.977, 0.2526, 0.2068, -0.9452, 0.2476, 0.1944, -0.9492, -0.004386, 0.1514, -0.9885, -0.8633, -0.1687, -0.4756, -0.8621, 0.1681, -0.478, -0.7083, 0.1681, -0.6856, -0.7124, -0.159, -0.6836, -0.2404, 0.106, 0.9649, 0.01629, 0.1054, 0.9943, 0.02075, 0.1352, 0.9906, -0.2351, 0.1359, 0.9624, 0.8659, 0.1423, -0.4796, 0.873, 0.1313, -0.4696, 0.9609, 0.1378, -0.2402, 0.9603, 0.1408, -0.2408, 0.8575, 0.2036, -0.4724, 0.8539, 0.2119, -0.4753, 0.9481, 0.2126, -0.2364, 0.9512, 0.2026, -0.2328, -0.4839, 0.1468, -0.8627, -0.2514, 0.1527, -0.9558, -0.2613, 0.2327, -0.9368, -0.5012, 0.2108, -0.8392, -0.2751, -0.159, 0.9482, -0.2706, 0.1681, 0.9479, -0.5076, 0.1681, 0.845, -0.5098, -0.1687, 0.8436, 0.483, 0.1054, -0.8692, 0.4773, 0.1352, -0.8683, 0.6848, 0.1358, -0.7159, 0.6907, 0.106, -0.7154, 0.6887, 0.1408, 0.7113, 0.8483, 0.1423, 0.51, 0.8402, 0.1682, 0.5156, 0.6801, 0.1775, 0.7113, 0.274, 0.2026, 0.9401, 0.2694, 0.2126, 0.9393, 0.01535, 0.2119, 0.9772, 0.01964, 0.2036, 0.9789, 0.6904, 0.2291, 0.6861, 0.5114, 0.2253, 0.8293, 0.4886, 0.2302, 0.8416, 0.6884, 0.2407, 0.6842, 0.8633, -0.1687, 0.4756, 0.8621, 0.1681, 0.478, 0.7083, 0.1681, 0.6856, 0.7124, -0.159, 0.6836, -0.8692, 0.1054, -0.483, -0.8683, 0.1352, -0.4773, -0.7159, 0.1358, -0.6848, -0.7154, 0.106, -0.6907, -0.7113, 0.1408, -0.6887, -0.7105, 0.174, -0.6819, -0.5159, 0.1645, -0.8407, -0.51, 0.1423, -0.8483, 0.4724, 0.2036, 0.8575, 0.4753, 0.2119, 0.8539, 0.2364, 0.2126, 0.9481, 0.2328, 0.2026, 0.9512, 0.8575, 0.1686, -0.4861, 0.8562, 0.1736, -0.4866, 0.9496, 0.1904, -0.2491, 0.9498, 0.1764, -0.2586, -0.9855, -0.1687, 0.01982, -0.9856, 0.1681, 0.01713, -0.9562, 0.1681, -0.2396, -0.9587, -0.159, -0.2358, -0.01629, 0.1054, -0.9943, -0.02075, 0.1352, -0.9906, 0.2351, 0.1358, -0.9624, 0.2404, 0.106, -0.9649, 0.9512, 0.2026, 0.2328, 0.9481, 0.2126, 0.2363, 0.8539, 0.2119, 0.4753, 0.8575, 0.2036, 0.4724, -0.6772, 0.2026, 0.7074, -0.6788, 0.2126, 0.7029, -0.8386, 0.2119, 0.5018, -0.8379, 0.2036, 0.5064, 0.8395, 0.2418, 0.4866, 0.6884, 0.2407, 0.6842, 0.6933, 0.202, 0.6917, 0.8391, 0.193, 0.5086, -0.6887, 0.1408, 0.7113, -0.6923, 0.1295, 0.7099, -0.8459, 0.1545, 0.5105, -0.8483, 0.1423, 0.51, -0.5064, 0.2036, 0.8379, -0.5019, 0.2119, 0.8386, -0.7029, 0.2126, 0.6788, -0.7074, 0.2026, 0.6772, 0.5113, 0.1054, 0.8529, 0.5133, 0.1352, 0.8475, 0.2776, 0.1359, 0.951, 0.2742, 0.106, 0.9558, -0.2359, -0.159, -0.9587, -0.2396, 0.1681, -0.9562, 0.01713, 0.1681, -0.9856, 0.01976, -0.1687, -0.9855, 0.2751, -0.159, -0.9482, 0.2706, 0.1681, -0.9479, 0.5076, 0.1681, -0.845, 0.5098, -0.1687, -0.8436])] * 3)])

# ---- objects
ob_bell_j_01 = bpy.data.objects.new('bell_j_01', me_bell_j_01)

# ---- transforms, parenting, visibility, modifiers, constraints
ob_bell_j_01.location = (0.0, 0.0, 0.0)

# ---- collection membership
col_collection.objects.link(ob_bell_j_01)

# ---- scene / render settings (as saved in the file)
scene.frame_start = 1; scene.frame_end = 250; scene.frame_set(1)
scene.render.engine = 'CYCLES'
scene.cycles.sampling_pattern = 'TABULATED_SOBOL'
scene.view_settings.view_transform = 'Filmic'
bpy.context.view_layer.update()

# ---- added for rendering (the .blend has no active camera and no usable light): camera, sun
cam_auto = bpy.data.cameras.new('AutoCamera')
cam_auto.lens = 50.0
cam_auto.sensor_width = 36.0
cam_auto.clip_end = 8111.87
ob_auto_camera = bpy.data.objects.new('AutoCamera', cam_auto)
scene.collection.objects.link(ob_auto_camera)
ob_auto_camera.location = (462.217, -390.964, 369.773)
ob_auto_camera.rotation_euler = (1.09748, -7.21219e-08, 0.694738)
scene.camera = ob_auto_camera
light_auto_sun = bpy.data.lights.new('AutoSun', 'SUN')
light_auto_sun.energy = 3.0
light_auto_sun.angle = 0.0523599
ob_auto_sun = bpy.data.objects.new('AutoSun', light_auto_sun)
scene.collection.objects.link(ob_auto_sun)
ob_auto_sun.rotation_euler = (0.872665, 0.174533, 0.523599)
bpy.context.view_layer.update()
